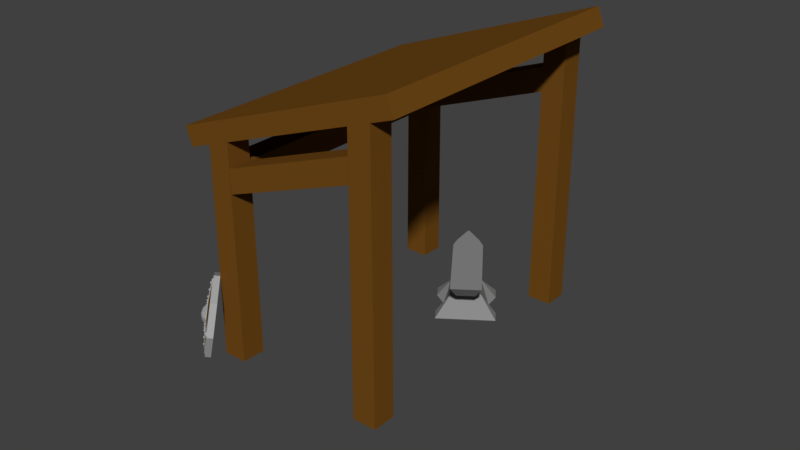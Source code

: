 # Source: Barracks.blend  (saved by Blender 2.79.0; exported with 4.5.12 LTS)
import bpy
from mathutils import Matrix  # noqa: F401  (used for matrix-valued properties, if any)

bpy.ops.wm.read_factory_settings(use_empty=True)
scene = bpy.context.scene
scene.name = 'Scene'

# ---- collections
col_collection_1 = bpy.data.collections.new('Collection 1'); scene.collection.children.link(col_collection_1)

# ---- materials (node trees are filled in below, after node groups)
mat_material_006 = bpy.data.materials.new('Material.006')
mat_material_006.alpha_threshold = 0.0
mat_material_006.use_transparent_shadow = False
mat_material_006.diffuse_color = (0.2598, 0.2598, 0.2598, 1.0)
mat_material_006.roughness = 0.5
mat_material_006.specular_intensity = 0.0
mat_material_001 = bpy.data.materials.new('Material.001')
mat_material_001.alpha_threshold = 0.0
mat_material_001.use_transparent_shadow = False
mat_material_001.diffuse_color = (0.3844, 0.3844, 0.3844, 1.0)
mat_material_001.roughness = 0.5
mat_material_001.specular_intensity = 0.0
mat_material_002 = bpy.data.materials.new('Material.002')
mat_material_002.alpha_threshold = 0.0
mat_material_002.use_transparent_shadow = False
mat_material_002.diffuse_color = (0.1746, 0.07421, 0.0, 1.0)
mat_material_002.roughness = 0.5
mat_material_002.specular_intensity = 0.0
mat_material_003 = bpy.data.materials.new('Material.003')
mat_material_003.alpha_threshold = 0.0
mat_material_003.use_transparent_shadow = False
mat_material_003.diffuse_color = (0.08714, 0.03859, 0.0, 1.0)
mat_material_003.roughness = 0.5
mat_material_003.specular_intensity = 0.0
mat_material_004 = bpy.data.materials.new('Material.004')
mat_material_004.alpha_threshold = 0.0
mat_material_004.use_transparent_shadow = False
mat_material_004.diffuse_color = (0.1679, 0.0687, 0.009734, 1.0)
mat_material_004.roughness = 0.5
mat_material_004.specular_intensity = 0.0
mat_material_005 = bpy.data.materials.new('Material.005')
mat_material_005.alpha_threshold = 0.0
mat_material_005.use_transparent_shadow = False
mat_material_005.diffuse_color = (0.8, 0.4237, 0.1627, 1.0)
mat_material_005.roughness = 0.5
mat_material_005.specular_intensity = 0.0

# ---- material node trees

# ---- world
world_world = bpy.data.worlds.new('World'); scene.world = world_world
world_world.color = (0.05088, 0.05088, 0.05088)
world_world.use_sun_shadow = False
world_world.sun_shadow_jitter_overblur = 0.0
world_world.cycles.sampling_method = 'MANUAL'

# ---- meshes
me_cube = bpy.data.meshes.new('Cube')
me_cube.from_pydata([(-1.0, -1.0, -1.0), (-0.4879, -0.4879, -0.3169), (-1.0, 1.0, -1.0), (-0.4879, 0.4879, -0.3169), (1.0, -1.0, -1.0), (0.4879, -0.4879, -0.3169), (1.0, 1.0, -1.0), (0.4879, 0.4879, -0.3169), (-0.7609, 0.0, -1.0), (-1.0, -0.5, -1.0), (-1.0, 0.5, -1.0), (0.7609, 0.0, -1.0), (1.0, 0.5, -1.0), (1.0, -0.5, -1.0), (-0.3118, -0.9198, 0.06245), (-0.3118, 0.9198, 0.06245), (0.3118, 0.9198, 0.06245), (0.3118, -0.9198, 0.06245), (-0.5058, -1.333, 0.5413), (-0.5058, 1.333, 0.5413), (0.5058, 1.333, 0.5413), (0.5058, -1.333, 0.5413), (0.4088, 1.126, 0.3019), (-0.4088, 1.126, 0.3019), (-0.3862, 1.694, 0.5413), (0.3862, 1.694, 0.5413), (0.2892, 1.488, 0.3019), (-0.2892, 1.488, 0.3019), (-0.03978, 2.389, 0.5413), (0.02469, 2.389, 0.5413), (0.3118, -1.272, 0.06245), (-0.3118, -1.272, 0.06245), (0.5058, -1.686, 0.5413), (-0.5058, -1.686, 0.5413)], [], [(0, 1, 9), (2, 3, 7, 6), (9, 1, 8), (4, 5, 1, 0), (2, 6, 12, 11, 13, 4, 0, 9, 8, 10), (15, 3, 14), (1, 3, 8), (8, 3, 10), (3, 2, 10), (6, 7, 12), (12, 7, 11), (7, 5, 11), (11, 5, 13), (5, 4, 13), (17, 16, 22, 20, 21), (1, 5, 17, 14), (7, 3, 15, 16), (5, 7, 16, 17), (20, 19, 18, 21), (15, 14, 18, 19, 23), (17, 21, 32, 30), (19, 20, 25, 24), (16, 15, 23, 22), (26, 27, 28, 29), (22, 23, 27, 26), (20, 22, 26, 25), (23, 19, 24, 27), (25, 26, 29), (27, 24, 28), (25, 29, 24), (31, 30, 32, 33), (21, 18, 33, 32), (14, 17, 30, 31), (18, 14, 31, 33), (3, 1, 14), (28, 24, 29)])
me_cube.materials.append(mat_material_006)
me_cube.use_remesh_preserve_volume = False
me_cube.use_remesh_preserve_attributes = False
me_cube.use_mirror_vertex_groups = False
me_cube.update()
me_cube_004 = bpy.data.meshes.new('Cube.004')
me_cube_004.from_pydata([(-0.1145, -0.342, -0.342), (-0.1145, -0.342, 0.342), (-0.1145, 0.342, -0.342), (-0.1145, 0.342, 0.342), (-0.1145, 0.0, -0.492), (-0.1145, -0.492, 0.0), (-0.1145, 0.0, 0.492), (-0.1145, 0.492, 0.0), (-0.04733, 0.342, -0.342), (-0.04733, 0.342, 0.342), (-0.04733, -0.342, -0.342), (-0.04733, -0.342, 0.342), (-0.04733, 0.0, 0.492), (-0.04733, 0.0, -0.492), (-0.04733, -0.492, 0.0), (-0.04733, 0.492, 0.0), (-0.09728, -1.344e-10, -0.4721), (-0.1145, -1.344e-10, -0.4721), (-0.1145, -0.3282, -0.3282), (-0.1145, -0.4721, -1.344e-10), (-0.1145, -0.3282, 0.3282), (-0.1145, -1.344e-10, 0.4721), (-0.1145, 0.3282, 0.3282), (-0.1145, 0.4721, -1.344e-10), (-0.1145, 0.3282, -0.3282), (-0.09728, -0.3282, -0.3282), (-0.09728, -0.4721, -1.344e-10), (-0.09728, -0.3282, 0.3282), (-0.09728, -1.344e-10, 0.4721), (-0.09728, 0.3282, 0.3282), (-0.09728, 0.4721, -1.344e-10), (-0.09728, 0.3282, -0.3282), (-0.1252, -4.252e-10, -0.451), (-0.1252, -0.3135, -0.3135), (-0.1252, -0.451, -1.291e-10), (-0.1252, -0.3135, 0.3135), (-0.1252, -4.252e-10, 0.451), (-0.1252, 0.3135, 0.3135), (-0.1252, 0.451, -1.291e-10), (-0.1252, 0.3135, -0.3135), (-0.1443, -9.697e-10, -0.1891), (-0.1443, -0.1315, -0.1315), (-0.1443, -0.1891, -5.82e-11), (-0.1443, -0.1315, 0.1315), (-0.1443, -9.697e-10, 0.1891), (-0.1443, 0.1315, 0.1315), (-0.1443, 0.1891, -5.82e-11), (-0.1443, 0.1315, -0.1315), (-0.1951, 1.212e-09, -0.06364), (-0.1443, -1.029e-10, -0.1399), (-0.1443, -0.09724, -0.09724), (-0.1443, -0.1399, -4.745e-11), (-0.1443, -0.09724, 0.09724), (-0.1443, -1.029e-10, 0.1399), (-0.1443, 0.09724, 0.09724), (-0.1443, 0.1399, -4.745e-11), (-0.1443, 0.09724, -0.09724), (-0.1951, -0.04424, -0.04424), (-0.1951, -0.06364, 2.217e-10), (-0.1951, -0.04424, 0.04424), (-0.1951, 1.212e-09, 0.06364), (-0.1951, 0.04424, 0.04424), (-0.1951, 0.06364, 2.217e-10), (-0.1951, 0.04424, -0.04424), (-0.2109, 1.863e-09, 0.0), (-0.2109, 1.863e-09, -6.985e-10), (-0.2109, 1.863e-09, 0.0), (-0.2109, 2.471e-09, 0.0), (-0.2109, 1.863e-09, 0.0), (-0.2109, 1.863e-09, -6.985e-10), (-0.2109, 1.863e-09, 0.0), (-0.2109, 2.471e-09, 0.0), (-0.1528, -9.697e-10, -0.1891), (-0.1528, -0.1315, -0.1315), (-0.1528, -0.1891, -5.82e-11), (-0.1528, -0.1315, 0.1315), (-0.1528, -9.697e-10, 0.1891), (-0.1528, 0.1315, 0.1315), (-0.1528, 0.1891, -5.82e-11), (-0.1528, 0.1315, -0.1315), (-0.1528, 0.1399, -4.745e-11), (-0.1528, 0.09724, -0.09724), (-0.1528, -0.09724, -0.09724), (-0.1528, -0.1399, -4.745e-11), (-0.1528, -1.029e-10, -0.1399), (-0.1528, -0.09724, 0.09724), (-0.1528, -1.029e-10, 0.1399), (-0.1528, 0.09724, 0.09724), (-0.1443, -0.1603, -0.06573), (-0.1528, -0.1603, -0.06573), (-0.1443, -0.1747, -0.03287), (-0.1528, -0.1747, -0.03287), (-0.1443, -0.1603, 0.06573), (-0.1528, -0.1603, 0.06573), (-0.1443, -0.1747, 0.03287), (-0.1528, -0.1747, 0.03287), (-0.1252, -0.4366, -0.03287), (-0.1252, -0.451, -5.82e-11), (-0.1337, -0.4366, -0.03287), (-0.1337, -0.451, -5.82e-11), (-0.1252, -0.4366, 0.03287), (-0.1337, -0.4366, 0.03287), (-0.1443, 0.06573, 0.1603), (-0.1443, -0.06573, 0.1603), (-0.1528, 0.06573, 0.1603), (-0.1528, -0.06573, 0.1603), (-0.1443, -0.03287, 0.1747), (-0.1528, -0.03287, 0.1747), (-0.1443, 0.03287, 0.1747), (-0.1528, 0.03287, 0.1747), (-0.1252, -0.03287, 0.4365), (-0.1252, -9.697e-10, 0.451), (-0.1337, -0.03287, 0.4365), (-0.1337, -9.697e-10, 0.451), (-0.1252, 0.03287, 0.4365), (-0.1337, 0.03287, 0.4365), (-0.1443, 0.1603, -0.06573), (-0.1528, 0.1603, -0.06573), (-0.1443, 0.1603, 0.06573), (-0.1528, 0.1603, 0.06573), (-0.1443, 0.1747, 0.03287), (-0.1528, 0.1747, 0.03287), (-0.1443, 0.1747, -0.03287), (-0.1528, 0.1747, -0.03287), (-0.1252, 0.4366, 0.03287), (-0.1252, 0.451, -5.82e-11), (-0.1337, 0.451, -5.82e-11), (-0.1337, 0.4366, 0.03287), (-0.1252, 0.4366, -0.03287), (-0.1337, 0.4366, -0.03287), (-0.1443, -0.06573, -0.1603), (-0.1528, -0.06573, -0.1603), (-0.1443, 0.06573, -0.1603), (-0.1528, 0.06573, -0.1603), (-0.1443, 0.03287, -0.1747), (-0.1528, 0.03287, -0.1747), (-0.1443, -0.03287, -0.1747), (-0.1528, -0.03287, -0.1747), (-0.1253, 0.03287, -0.4365), (-0.1253, -9.697e-10, -0.4509), (-0.1337, -9.697e-10, -0.4509), (-0.1337, 0.03287, -0.4365), (-0.1253, -0.03287, -0.4365), (-0.1337, -0.03287, -0.4365), (-0.1591, 0.06171, 0.132), (-0.1591, 0.0648, 0.1395), (-0.1591, 0.06817, 0.1395), (-0.1504, 0.06817, 0.1395), (-0.1591, 0.06409, 0.1297), (-0.1504, 0.06409, 0.1297), (-0.1591, 0.05424, 0.1256), (-0.1504, 0.05424, 0.1256), (-0.1591, 0.04438, 0.1297), (-0.1504, 0.04438, 0.1297), (-0.1591, 0.0403, 0.1395), (-0.1504, 0.0403, 0.1395), (-0.1591, 0.04438, 0.1494), (-0.1504, 0.04438, 0.1494), (-0.1591, 0.05424, 0.1534), (-0.1504, 0.05424, 0.1534), (-0.1591, 0.06409, 0.1494), (-0.1504, 0.06409, 0.1494), (-0.1591, 0.05424, 0.129), (-0.1591, 0.04677, 0.132), (-0.1591, 0.04368, 0.1395), (-0.1591, 0.04677, 0.147), (-0.1591, 0.05424, 0.1501), (-0.1591, 0.06171, 0.147), (-0.1635, 0.05757, 0.1428), (-0.1635, 0.05895, 0.1395), (-0.1635, 0.05424, 0.1442), (-0.1635, 0.0509, 0.1428), (-0.1635, 0.04952, 0.1395), (-0.1635, 0.0509, 0.1362), (-0.1635, 0.05424, 0.1348), (-0.1635, 0.05757, 0.1362), (-0.1652, 0.05424, 0.1395), (-0.1652, 0.05424, 0.1395), (-0.1652, 0.05424, 0.1395), (-0.1652, 0.05424, 0.1395), (-0.1652, 0.05424, 0.1395), (-0.1652, 0.05424, 0.1395), (-0.1652, 0.05424, 0.1395), (-0.1652, 0.05424, 0.1395), (-0.1591, -0.04677, 0.132), (-0.1591, -0.04368, 0.1395), (-0.1591, -0.0403, 0.1395), (-0.1504, -0.0403, 0.1395), (-0.1591, -0.04438, 0.1297), (-0.1504, -0.04438, 0.1297), (-0.1591, -0.05424, 0.1256), (-0.1504, -0.05424, 0.1256), (-0.1591, -0.06409, 0.1297), (-0.1504, -0.06409, 0.1297), (-0.1591, -0.06817, 0.1395), (-0.1504, -0.06817, 0.1395), (-0.1591, -0.06409, 0.1494), (-0.1504, -0.06409, 0.1494), (-0.1591, -0.05424, 0.1534), (-0.1504, -0.05424, 0.1534), (-0.1591, -0.04438, 0.1494), (-0.1504, -0.04438, 0.1494), (-0.1591, -0.05424, 0.129), (-0.1591, -0.06171, 0.132), (-0.1591, -0.0648, 0.1395), (-0.1591, -0.06171, 0.147), (-0.1591, -0.05424, 0.1501), (-0.1591, -0.04677, 0.147), (-0.1635, -0.0509, 0.1428), (-0.1635, -0.04952, 0.1395), (-0.1635, -0.05424, 0.1442), (-0.1635, -0.05757, 0.1428), (-0.1635, -0.05895, 0.1395), (-0.1635, -0.05757, 0.1362), (-0.1635, -0.05424, 0.1348), (-0.1635, -0.0509, 0.1362), (-0.1652, -0.05424, 0.1395), (-0.1652, -0.05424, 0.1395), (-0.1652, -0.05424, 0.1395), (-0.1652, -0.05424, 0.1395), (-0.1652, -0.05424, 0.1395), (-0.1652, -0.05424, 0.1395), (-0.1652, -0.05424, 0.1395), (-0.1652, -0.05424, 0.1395), (-0.1591, -0.1348, 0.04536), (-0.1591, -0.1317, 0.05283), (-0.1591, -0.1284, 0.05283), (-0.1504, -0.1284, 0.05283), (-0.1591, -0.1325, 0.04297), (-0.1504, -0.1325, 0.04297), (-0.1591, -0.1423, 0.03889), (-0.1504, -0.1423, 0.03889), (-0.1591, -0.1522, 0.04297), (-0.1504, -0.1522, 0.04297), (-0.1591, -0.1562, 0.05283), (-0.1504, -0.1562, 0.05283), (-0.1591, -0.1522, 0.06268), (-0.1504, -0.1522, 0.06268), (-0.1591, -0.1423, 0.06676), (-0.1504, -0.1423, 0.06676), (-0.1591, -0.1325, 0.06268), (-0.1504, -0.1325, 0.06268), (-0.1591, -0.1423, 0.04227), (-0.1591, -0.1498, 0.04536), (-0.1591, -0.1529, 0.05283), (-0.1591, -0.1498, 0.0603), (-0.1591, -0.1423, 0.06339), (-0.1591, -0.1348, 0.0603), (-0.1635, -0.139, 0.05616), (-0.1635, -0.1376, 0.05283), (-0.1635, -0.1423, 0.05754), (-0.1635, -0.1456, 0.05616), (-0.1635, -0.147, 0.05283), (-0.1635, -0.1456, 0.04949), (-0.1635, -0.1423, 0.04811), (-0.1635, -0.139, 0.04949), (-0.1652, -0.1423, 0.05283), (-0.1652, -0.1423, 0.05283), (-0.1652, -0.1423, 0.05283), (-0.1652, -0.1423, 0.05283), (-0.1652, -0.1423, 0.05283), (-0.1652, -0.1423, 0.05283), (-0.1652, -0.1423, 0.05283), (-0.1652, -0.1423, 0.05283), (-0.1591, 0.1498, 0.04536), (-0.1591, 0.1529, 0.05283), (-0.1591, 0.1562, 0.05283), (-0.1504, 0.1562, 0.05283), (-0.1591, 0.1522, 0.04297), (-0.1504, 0.1522, 0.04297), (-0.1591, 0.1423, 0.03889), (-0.1504, 0.1423, 0.03889), (-0.1591, 0.1325, 0.04297), (-0.1504, 0.1325, 0.04297), (-0.1591, 0.1284, 0.05283), (-0.1504, 0.1284, 0.05283), (-0.1591, 0.1325, 0.06268), (-0.1504, 0.1325, 0.06268), (-0.1591, 0.1423, 0.06676), (-0.1504, 0.1423, 0.06676), (-0.1591, 0.1522, 0.06268), (-0.1504, 0.1522, 0.06268), (-0.1591, 0.1423, 0.04227), (-0.1591, 0.1348, 0.04536), (-0.1591, 0.1317, 0.05283), (-0.1591, 0.1348, 0.0603), (-0.1591, 0.1423, 0.06339), (-0.1591, 0.1498, 0.0603), (-0.1635, 0.1456, 0.05616), (-0.1635, 0.147, 0.05283), (-0.1635, 0.1423, 0.05754), (-0.1635, 0.139, 0.05616), (-0.1635, 0.1376, 0.05283), (-0.1635, 0.139, 0.04949), (-0.1635, 0.1423, 0.04811), (-0.1635, 0.1456, 0.04949), (-0.1652, 0.1423, 0.05283), (-0.1652, 0.1423, 0.05283), (-0.1652, 0.1423, 0.05283), (-0.1652, 0.1423, 0.05283), (-0.1652, 0.1423, 0.05283), (-0.1652, 0.1423, 0.05283), (-0.1652, 0.1423, 0.05283), (-0.1652, 0.1423, 0.05283), (-0.1591, 0.1498, -0.0603), (-0.1591, 0.1529, -0.05283), (-0.1591, 0.1562, -0.05283), (-0.1504, 0.1562, -0.05283), (-0.1591, 0.1522, -0.06268), (-0.1504, 0.1522, -0.06268), (-0.1591, 0.1423, -0.06676), (-0.1504, 0.1423, -0.06676), (-0.1591, 0.1325, -0.06268), (-0.1504, 0.1325, -0.06268), (-0.1591, 0.1284, -0.05283), (-0.1504, 0.1284, -0.05283), (-0.1591, 0.1325, -0.04297), (-0.1504, 0.1325, -0.04297), (-0.1591, 0.1423, -0.03889), (-0.1504, 0.1423, -0.03889), (-0.1591, 0.1522, -0.04297), (-0.1504, 0.1522, -0.04297), (-0.1591, 0.1423, -0.06339), (-0.1591, 0.1348, -0.0603), (-0.1591, 0.1317, -0.05283), (-0.1591, 0.1348, -0.04536), (-0.1591, 0.1423, -0.04227), (-0.1591, 0.1498, -0.04536), (-0.1635, 0.1456, -0.04949), (-0.1635, 0.147, -0.05283), (-0.1635, 0.1423, -0.04811), (-0.1635, 0.139, -0.04949), (-0.1635, 0.1376, -0.05283), (-0.1635, 0.139, -0.05616), (-0.1635, 0.1423, -0.05754), (-0.1635, 0.1456, -0.05616), (-0.1652, 0.1423, -0.05283), (-0.1652, 0.1423, -0.05283), (-0.1652, 0.1423, -0.05283), (-0.1652, 0.1423, -0.05283), (-0.1652, 0.1423, -0.05283), (-0.1652, 0.1423, -0.05283), (-0.1652, 0.1423, -0.05283), (-0.1652, 0.1423, -0.05283), (-0.1591, -0.1348, -0.0603), (-0.1591, -0.1317, -0.05283), (-0.1591, -0.1284, -0.05283), (-0.1504, -0.1284, -0.05283), (-0.1591, -0.1325, -0.06268), (-0.1504, -0.1325, -0.06268), (-0.1591, -0.1423, -0.06676), (-0.1504, -0.1423, -0.06676), (-0.1591, -0.1522, -0.06268), (-0.1504, -0.1522, -0.06268), (-0.1591, -0.1562, -0.05283), (-0.1504, -0.1562, -0.05283), (-0.1591, -0.1522, -0.04297), (-0.1504, -0.1522, -0.04297), (-0.1591, -0.1423, -0.03889), (-0.1504, -0.1423, -0.03889), (-0.1591, -0.1325, -0.04297), (-0.1504, -0.1325, -0.04297), (-0.1591, -0.1423, -0.06339), (-0.1591, -0.1498, -0.0603), (-0.1591, -0.1529, -0.05283), (-0.1591, -0.1498, -0.04536), (-0.1591, -0.1423, -0.04227), (-0.1591, -0.1348, -0.04536), (-0.1635, -0.139, -0.04949), (-0.1635, -0.1376, -0.05283), (-0.1635, -0.1423, -0.04811), (-0.1635, -0.1456, -0.04949), (-0.1635, -0.147, -0.05283), (-0.1635, -0.1456, -0.05616), (-0.1635, -0.1423, -0.05754), (-0.1635, -0.139, -0.05616), (-0.1652, -0.1423, -0.05283), (-0.1652, -0.1423, -0.05283), (-0.1652, -0.1423, -0.05283), (-0.1652, -0.1423, -0.05283), (-0.1652, -0.1423, -0.05283), (-0.1652, -0.1423, -0.05283), (-0.1652, -0.1423, -0.05283), (-0.1652, -0.1423, -0.05283), (-0.1591, -0.04677, -0.147), (-0.1591, -0.04368, -0.1395), (-0.1591, -0.0403, -0.1395), (-0.1504, -0.0403, -0.1395), (-0.1591, -0.04438, -0.1494), (-0.1504, -0.04438, -0.1494), (-0.1591, -0.05424, -0.1534), (-0.1504, -0.05424, -0.1534), (-0.1591, -0.06409, -0.1494), (-0.1504, -0.06409, -0.1494), (-0.1591, -0.06817, -0.1395), (-0.1504, -0.06817, -0.1395), (-0.1591, -0.06409, -0.1297), (-0.1504, -0.06409, -0.1297), (-0.1591, -0.05424, -0.1256), (-0.1504, -0.05424, -0.1256), (-0.1591, -0.04438, -0.1297), (-0.1504, -0.04438, -0.1297), (-0.1591, -0.05424, -0.1501), (-0.1591, -0.06171, -0.147), (-0.1591, -0.0648, -0.1395), (-0.1591, -0.06171, -0.132), (-0.1591, -0.05424, -0.129), (-0.1591, -0.04677, -0.132), (-0.1635, -0.0509, -0.1362), (-0.1635, -0.04952, -0.1395), (-0.1635, -0.05424, -0.1348), (-0.1635, -0.05757, -0.1362), (-0.1635, -0.05895, -0.1395), (-0.1635, -0.05757, -0.1428), (-0.1635, -0.05424, -0.1442), (-0.1635, -0.0509, -0.1428), (-0.1652, -0.05424, -0.1395), (-0.1652, -0.05424, -0.1395), (-0.1652, -0.05424, -0.1395), (-0.1652, -0.05424, -0.1395), (-0.1652, -0.05424, -0.1395), (-0.1652, -0.05424, -0.1395), (-0.1652, -0.05424, -0.1395), (-0.1652, -0.05424, -0.1395), (-0.1591, 0.06171, -0.147), (-0.1591, 0.0648, -0.1395), (-0.1591, 0.06817, -0.1395), (-0.1504, 0.06817, -0.1395), (-0.1591, 0.06409, -0.1494), (-0.1504, 0.06409, -0.1494), (-0.1591, 0.05424, -0.1534), (-0.1504, 0.05424, -0.1534), (-0.1591, 0.04438, -0.1494), (-0.1504, 0.04438, -0.1494), (-0.1591, 0.0403, -0.1395), (-0.1504, 0.0403, -0.1395), (-0.1591, 0.04438, -0.1297), (-0.1504, 0.04438, -0.1297), (-0.1591, 0.05424, -0.1256), (-0.1504, 0.05424, -0.1256), (-0.1591, 0.06409, -0.1297), (-0.1504, 0.06409, -0.1297), (-0.1591, 0.05424, -0.1501), (-0.1591, 0.04677, -0.147), (-0.1591, 0.04368, -0.1395), (-0.1591, 0.04677, -0.132), (-0.1591, 0.05424, -0.129), (-0.1591, 0.06171, -0.132), (-0.1635, 0.05757, -0.1362), (-0.1635, 0.05895, -0.1395), (-0.1635, 0.05424, -0.1348), (-0.1635, 0.0509, -0.1362), (-0.1635, 0.04952, -0.1395), (-0.1635, 0.0509, -0.1428), (-0.1635, 0.05424, -0.1442), (-0.1635, 0.05757, -0.1428), (-0.1652, 0.05424, -0.1395), (-0.1652, 0.05424, -0.1395), (-0.1652, 0.05424, -0.1395), (-0.1652, 0.05424, -0.1395), (-0.1652, 0.05424, -0.1395), (-0.1652, 0.05424, -0.1395), (-0.1652, 0.05424, -0.1395), (-0.1652, 0.05424, -0.1395), (-0.1576, 0.007469, 0.2125), (-0.1576, 0.01056, 0.22), (-0.1576, 0.01394, 0.22), (-0.1489, 0.01394, 0.22), (-0.1576, 0.009854, 0.2101), (-0.1489, 0.009854, 0.2101), (-0.1576, 3.725e-09, 0.2061), (-0.1489, 3.725e-09, 0.2061), (-0.1576, -0.009854, 0.2101), (-0.1489, -0.009854, 0.2101), (-0.1576, -0.01394, 0.22), (-0.1489, -0.01394, 0.22), (-0.1576, -0.009854, 0.2299), (-0.1489, -0.009854, 0.2299), (-0.1576, 3.725e-09, 0.2339), (-0.1489, 3.725e-09, 0.2339), (-0.1576, 0.009854, 0.2299), (-0.1489, 0.009854, 0.2299), (-0.1576, 3.725e-09, 0.2094), (-0.1576, -0.007469, 0.2125), (-0.1576, -0.01056, 0.22), (-0.1576, -0.007469, 0.2275), (-0.1576, 3.725e-09, 0.2306), (-0.1576, 0.007469, 0.2275), (-0.162, 0.003333, 0.2233), (-0.162, 0.004714, 0.22), (-0.162, 3.725e-09, 0.2247), (-0.162, -0.003333, 0.2233), (-0.162, -0.004714, 0.22), (-0.162, -0.003333, 0.2167), (-0.162, 3.725e-09, 0.2153), (-0.162, 0.003333, 0.2167), (-0.1637, 3.725e-09, 0.22), (-0.1637, 3.725e-09, 0.22), (-0.1637, 3.725e-09, 0.22), (-0.1637, 3.725e-09, 0.22), (-0.1637, 3.725e-09, 0.22), (-0.1637, 3.725e-09, 0.22), (-0.1637, 3.725e-09, 0.22), (-0.1637, 3.725e-09, 0.22), (-0.1576, 0.007469, -0.2275), (-0.1576, 0.01056, -0.22), (-0.1576, 0.01394, -0.22), (-0.1489, 0.01394, -0.22), (-0.1576, 0.009854, -0.2299), (-0.1489, 0.009854, -0.2299), (-0.1576, 3.725e-09, -0.2339), (-0.1489, 3.725e-09, -0.2339), (-0.1576, -0.009854, -0.2299), (-0.1489, -0.009854, -0.2299), (-0.1576, -0.01394, -0.22), (-0.1489, -0.01394, -0.22), (-0.1576, -0.009854, -0.2101), (-0.1489, -0.009854, -0.2101), (-0.1576, 3.725e-09, -0.2061), (-0.1489, 3.725e-09, -0.2061), (-0.1576, 0.009854, -0.2101), (-0.1489, 0.009854, -0.2101), (-0.1576, 3.725e-09, -0.2306), (-0.1576, -0.007469, -0.2275), (-0.1576, -0.01056, -0.22), (-0.1576, -0.007469, -0.2125), (-0.1576, 3.725e-09, -0.2094), (-0.1576, 0.007469, -0.2125), (-0.162, 0.003333, -0.2167), (-0.162, 0.004714, -0.22), (-0.162, 3.725e-09, -0.2153), (-0.162, -0.003333, -0.2167), (-0.162, -0.004714, -0.22), (-0.162, -0.003333, -0.2233), (-0.162, 3.725e-09, -0.2247), (-0.162, 0.003333, -0.2233), (-0.1637, 3.725e-09, -0.22), (-0.1637, 3.725e-09, -0.22), (-0.1637, 3.725e-09, -0.22), (-0.1637, 3.725e-09, -0.22), (-0.1637, 3.725e-09, -0.22), (-0.1637, 3.725e-09, -0.22), (-0.1637, 3.725e-09, -0.22), (-0.1637, 3.725e-09, -0.22), (-0.1576, 0.2275, -0.007469), (-0.1576, 0.2306, 2.98e-08), (-0.1576, 0.2339, 2.98e-08), (-0.1489, 0.2339, 2.98e-08), (-0.1576, 0.2299, -0.009853), (-0.1489, 0.2299, -0.009854), (-0.1576, 0.22, -0.01393), (-0.1489, 0.22, -0.01393), (-0.1576, 0.2101, -0.009853), (-0.1489, 0.2101, -0.009854), (-0.1576, 0.2061, 2.98e-08), (-0.1489, 0.2061, 2.98e-08), (-0.1576, 0.2101, 0.009854), (-0.1489, 0.2101, 0.009854), (-0.1576, 0.22, 0.01394), (-0.1489, 0.22, 0.01394), (-0.1576, 0.2299, 0.009854), (-0.1489, 0.2299, 0.009854), (-0.1576, 0.22, -0.01056), (-0.1576, 0.2125, -0.007469), (-0.1576, 0.2094, 2.98e-08), (-0.1576, 0.2125, 0.007469), (-0.1576, 0.22, 0.01056), (-0.1576, 0.2275, 0.007469), (-0.162, 0.2233, 0.003333), (-0.162, 0.2247, 2.98e-08), (-0.162, 0.22, 0.004714), (-0.162, 0.2167, 0.003333), (-0.162, 0.2153, 2.98e-08), (-0.162, 0.2167, -0.003333), (-0.162, 0.22, -0.004714), (-0.162, 0.2233, -0.003333), (-0.1637, 0.22, 4.47e-08), (-0.1637, 0.22, 4.47e-08), (-0.1637, 0.22, 4.47e-08), (-0.1637, 0.22, 4.47e-08), (-0.1637, 0.22, 4.47e-08), (-0.1637, 0.22, 4.47e-08), (-0.1637, 0.22, 4.47e-08), (-0.1637, 0.22, 4.47e-08), (-0.1573, -0.2125, -0.005812), (-0.1573, -0.2094, 0.001657), (-0.1573, -0.2061, 0.001657), (-0.1486, -0.2061, 0.001657), (-0.1573, -0.2101, -0.008197), (-0.1486, -0.2101, -0.008197), (-0.1573, -0.22, -0.01228), (-0.1486, -0.22, -0.01228), (-0.1573, -0.2299, -0.008197), (-0.1486, -0.2299, -0.008197), (-0.1573, -0.2339, 0.001657), (-0.1486, -0.2339, 0.001657), (-0.1573, -0.2299, 0.01151), (-0.1486, -0.2299, 0.01151), (-0.1573, -0.22, 0.01559), (-0.1486, -0.22, 0.01559), (-0.1573, -0.2101, 0.01151), (-0.1486, -0.2101, 0.01151), (-0.1573, -0.22, -0.008905), (-0.1573, -0.2275, -0.005812), (-0.1573, -0.2306, 0.001657), (-0.1573, -0.2275, 0.009126), (-0.1573, -0.22, 0.01222), (-0.1573, -0.2125, 0.009126), (-0.1617, -0.2167, 0.00499), (-0.1617, -0.2153, 0.001657), (-0.1617, -0.22, 0.006371), (-0.1617, -0.2233, 0.00499), (-0.1617, -0.2247, 0.001657), (-0.1617, -0.2233, -0.001676), (-0.1617, -0.22, -0.003057), (-0.1617, -0.2167, -0.001676), (-0.1634, -0.22, 0.001657), (-0.1634, -0.22, 0.001657), (-0.1634, -0.22, 0.001657), (-0.1634, -0.22, 0.001657), (-0.1634, -0.22, 0.001657), (-0.1634, -0.22, 0.001657), (-0.1634, -0.22, 0.001657), (-0.1634, -0.22, 0.001657), (-0.1515, 0.3175, -0.007469), (-0.1515, 0.3206, -1.118e-08), (-0.1515, 0.3239, -1.118e-08), (-0.1428, 0.3239, -1.118e-08), (-0.1515, 0.3199, -0.009854), (-0.1428, 0.3199, -0.009854), (-0.1515, 0.31, -0.01394), (-0.1428, 0.31, -0.01394), (-0.1515, 0.3001, -0.009854), (-0.1428, 0.3001, -0.009854), (-0.1515, 0.2961, -1.118e-08), (-0.1428, 0.2961, -1.118e-08), (-0.1515, 0.3001, 0.009854), (-0.1428, 0.3001, 0.009854), (-0.1515, 0.31, 0.01394), (-0.1428, 0.31, 0.01394), (-0.1515, 0.3199, 0.009854), (-0.1428, 0.3199, 0.009854), (-0.1515, 0.31, -0.01056), (-0.1515, 0.3025, -0.007469), (-0.1515, 0.2994, -1.118e-08), (-0.1515, 0.3025, 0.007469), (-0.1515, 0.31, 0.01056), (-0.1515, 0.3175, 0.007469), (-0.1559, 0.3133, 0.003333), (-0.1559, 0.3147, -1.118e-08), (-0.1559, 0.31, 0.004714), (-0.1559, 0.3067, 0.003333), (-0.1559, 0.3053, -1.118e-08), (-0.1559, 0.3067, -0.003333), (-0.1559, 0.31, -0.004714), (-0.1559, 0.3133, -0.003333), (-0.1576, 0.31, 3.725e-09), (-0.1576, 0.31, 3.725e-09), (-0.1576, 0.31, 3.725e-09), (-0.1576, 0.31, 3.725e-09), (-0.1576, 0.31, 3.725e-09), (-0.1576, 0.31, 3.725e-09), (-0.1576, 0.31, 3.725e-09), (-0.1576, 0.31, 3.725e-09), (-0.1515, -0.3025, -0.007469), (-0.1515, -0.2994, -1.146e-08), (-0.1515, -0.2961, -1.146e-08), (-0.1428, -0.2961, -1.146e-08), (-0.1515, -0.3001, -0.009854), (-0.1428, -0.3001, -0.009854), (-0.1515, -0.31, -0.01394), (-0.1428, -0.31, -0.01394), (-0.1515, -0.3199, -0.009854), (-0.1428, -0.3199, -0.009854), (-0.1515, -0.3239, -1.146e-08), (-0.1428, -0.3239, -1.146e-08), (-0.1515, -0.3199, 0.009854), (-0.1428, -0.3199, 0.009854), (-0.1515, -0.31, 0.01394), (-0.1428, -0.31, 0.01394), (-0.1515, -0.3001, 0.009854), (-0.1428, -0.3001, 0.009854), (-0.1515, -0.31, -0.01056), (-0.1515, -0.3175, -0.007469), (-0.1515, -0.3206, -1.146e-08), (-0.1515, -0.3175, 0.007469), (-0.1515, -0.31, 0.01056), (-0.1515, -0.3025, 0.007469), (-0.1559, -0.3067, 0.003333), (-0.1559, -0.3053, -1.146e-08), (-0.1559, -0.31, 0.004714), (-0.1559, -0.3133, 0.003333), (-0.1559, -0.3147, -1.146e-08), (-0.1559, -0.3133, -0.003333), (-0.1559, -0.31, -0.004714), (-0.1559, -0.3067, -0.003333), (-0.1576, -0.31, 3.446e-09), (-0.1576, -0.31, 3.446e-09), (-0.1576, -0.31, 3.446e-09), (-0.1576, -0.31, 3.446e-09), (-0.1576, -0.31, 3.446e-09), (-0.1576, -0.31, 3.446e-09), (-0.1576, -0.31, 3.446e-09), (-0.1576, -0.31, 3.446e-09), (-0.1515, 0.007469, 0.3025), (-0.1515, 0.01056, 0.31), (-0.1515, 0.01394, 0.31), (-0.1428, 0.01394, 0.31), (-0.1515, 0.009854, 0.3001), (-0.1428, 0.009854, 0.3001), (-0.1515, 8.941e-08, 0.2961), (-0.1428, 8.941e-08, 0.2961), (-0.1515, -0.009853, 0.3001), (-0.1428, -0.009853, 0.3001), (-0.1515, -0.01393, 0.31), (-0.1428, -0.01393, 0.31), (-0.1515, -0.009853, 0.3199), (-0.1428, -0.009853, 0.3199), (-0.1515, 8.941e-08, 0.3239), (-0.1428, 8.941e-08, 0.3239), (-0.1515, 0.009854, 0.3199), (-0.1428, 0.009854, 0.3199), (-0.1515, 8.941e-08, 0.2994), (-0.1515, -0.007468, 0.3025), (-0.1515, -0.01056, 0.31), (-0.1515, -0.007468, 0.3175), (-0.1515, 8.941e-08, 0.3206), (-0.1515, 0.007469, 0.3175), (-0.1559, 0.003333, 0.3133), (-0.1559, 0.004714, 0.31), (-0.1559, 8.941e-08, 0.3147), (-0.1559, -0.003333, 0.3133), (-0.1559, -0.004714, 0.31), (-0.1559, -0.003333, 0.3067), (-0.1559, 8.941e-08, 0.3053), (-0.1559, 0.003333, 0.3067), (-0.1576, 8.941e-08, 0.31), (-0.1576, 8.941e-08, 0.31), (-0.1576, 8.941e-08, 0.31), (-0.1576, 8.941e-08, 0.31), (-0.1576, 8.941e-08, 0.31), (-0.1576, 8.941e-08, 0.31), (-0.1576, 8.941e-08, 0.31), (-0.1576, 8.941e-08, 0.31), (-0.1515, 0.007469, -0.3175), (-0.1515, 0.01056, -0.31), (-0.1515, 0.01394, -0.31), (-0.1428, 0.01394, -0.31), (-0.1515, 0.009854, -0.3199), (-0.1428, 0.009854, -0.3199), (-0.1515, 8.941e-08, -0.3239), (-0.1428, 8.941e-08, -0.3239), (-0.1515, -0.009853, -0.3199), (-0.1428, -0.009853, -0.3199), (-0.1515, -0.01393, -0.31), (-0.1428, -0.01393, -0.31), (-0.1515, -0.009853, -0.3001), (-0.1428, -0.009853, -0.3001), (-0.1515, 8.941e-08, -0.2961), (-0.1428, 8.941e-08, -0.2961), (-0.1515, 0.009854, -0.3001), (-0.1428, 0.009854, -0.3001), (-0.1515, 8.941e-08, -0.3206), (-0.1515, -0.007468, -0.3175), (-0.1515, -0.01056, -0.31), (-0.1515, -0.007468, -0.3025), (-0.1515, 8.941e-08, -0.2994), (-0.1515, 0.007469, -0.3025), (-0.1559, 0.003333, -0.3067), (-0.1559, 0.004714, -0.31), (-0.1559, 8.941e-08, -0.3053), (-0.1559, -0.003333, -0.3067), (-0.1559, -0.004714, -0.31), (-0.1559, -0.003333, -0.3133), (-0.1559, 8.941e-08, -0.3147), (-0.1559, 0.003333, -0.3133), (-0.1576, 8.941e-08, -0.31), (-0.1576, 8.941e-08, -0.31), (-0.1576, 8.941e-08, -0.31), (-0.1576, 8.941e-08, -0.31), (-0.1576, 8.941e-08, -0.31), (-0.1576, 8.941e-08, -0.31), (-0.1576, 8.941e-08, -0.31), (-0.1576, 8.941e-08, -0.31), (-0.1443, 0.007469, -0.4075), (-0.1443, 0.01056, -0.4), (-0.1443, 0.01394, -0.4), (-0.1356, 0.01394, -0.4), (-0.1443, 0.009854, -0.4099), (-0.1356, 0.009854, -0.4099), (-0.1443, 8.941e-08, -0.4139), (-0.1356, 8.941e-08, -0.4139), (-0.1443, -0.009853, -0.4099), (-0.1356, -0.009853, -0.4099), (-0.1443, -0.01393, -0.4), (-0.1356, -0.01393, -0.4), (-0.1443, -0.009853, -0.3901), (-0.1356, -0.009853, -0.3901), (-0.1443, 8.941e-08, -0.3861), (-0.1356, 8.941e-08, -0.3861), (-0.1443, 0.009854, -0.3901), (-0.1356, 0.009854, -0.3901), (-0.1443, 8.941e-08, -0.4106), (-0.1443, -0.007468, -0.4075), (-0.1443, -0.01056, -0.4), (-0.1443, -0.007468, -0.3925), (-0.1443, 8.941e-08, -0.3894), (-0.1443, 0.007469, -0.3925), (-0.1487, 0.003333, -0.3967), (-0.1487, 0.004714, -0.4), (-0.1487, 8.941e-08, -0.3953), (-0.1487, -0.003333, -0.3967), (-0.1487, -0.004714, -0.4), (-0.1487, -0.003333, -0.4033), (-0.1487, 8.941e-08, -0.4047), (-0.1487, 0.003333, -0.4033), (-0.1504, 8.941e-08, -0.4), (-0.1504, 8.941e-08, -0.4), (-0.1504, 8.941e-08, -0.4), (-0.1504, 8.941e-08, -0.4), (-0.1504, 8.941e-08, -0.4), (-0.1504, 8.941e-08, -0.4), (-0.1504, 8.941e-08, -0.4), (-0.1504, 8.941e-08, -0.4), (-0.1443, 0.007469, 0.3925), (-0.1443, 0.01056, 0.4), (-0.1443, 0.01394, 0.4), (-0.1356, 0.01394, 0.4), (-0.1443, 0.009854, 0.3901), (-0.1356, 0.009854, 0.3901), (-0.1443, 8.941e-08, 0.3861), (-0.1356, 8.941e-08, 0.3861), (-0.1443, -0.009853, 0.3901), (-0.1356, -0.009853, 0.3901), (-0.1443, -0.01393, 0.4), (-0.1356, -0.01393, 0.4), (-0.1443, -0.009853, 0.4099), (-0.1356, -0.009853, 0.4099), (-0.1443, 8.941e-08, 0.4139), (-0.1356, 8.941e-08, 0.4139), (-0.1443, 0.009854, 0.4099), (-0.1356, 0.009854, 0.4099), (-0.1443, 8.941e-08, 0.3894), (-0.1443, -0.007468, 0.3925), (-0.1443, -0.01056, 0.4), (-0.1443, -0.007468, 0.4075), (-0.1443, 8.941e-08, 0.4106), (-0.1443, 0.007469, 0.4075), (-0.1487, 0.003333, 0.4033), (-0.1487, 0.004714, 0.4), (-0.1487, 8.941e-08, 0.4047), (-0.1487, -0.003333, 0.4033), (-0.1487, -0.004714, 0.4), (-0.1487, -0.003333, 0.3967), (-0.1487, 8.941e-08, 0.3953), (-0.1487, 0.003333, 0.3967), (-0.1504, 8.941e-08, 0.4), (-0.1504, 8.941e-08, 0.4), (-0.1504, 8.941e-08, 0.4), (-0.1504, 8.941e-08, 0.4), (-0.1504, 8.941e-08, 0.4), (-0.1504, 8.941e-08, 0.4), (-0.1504, 8.941e-08, 0.4), (-0.1504, 8.941e-08, 0.4), (-0.1443, 0.4075, -0.007468), (-0.1443, 0.4106, 8.941e-08), (-0.1443, 0.4139, 8.941e-08), (-0.1356, 0.4139, 8.941e-08), (-0.1443, 0.4099, -0.009853), (-0.1356, 0.4099, -0.009853), (-0.1443, 0.4, -0.01393), (-0.1356, 0.4, -0.01393), (-0.1443, 0.3901, -0.009853), (-0.1356, 0.3901, -0.009853), (-0.1443, 0.3861, 8.941e-08), (-0.1356, 0.3861, 8.941e-08), (-0.1443, 0.3901, 0.009854), (-0.1356, 0.3901, 0.009854), (-0.1443, 0.4, 0.01394), (-0.1356, 0.4, 0.01394), (-0.1443, 0.4099, 0.009854), (-0.1356, 0.4099, 0.009854), (-0.1443, 0.4, -0.01056), (-0.1443, 0.3925, -0.007468), (-0.1443, 0.3894, 8.941e-08), (-0.1443, 0.3925, 0.007469), (-0.1443, 0.4, 0.01056), (-0.1443, 0.4075, 0.007469), (-0.1487, 0.4033, 0.003333), (-0.1487, 0.4047, 8.941e-08), (-0.1487, 0.4, 0.004714), (-0.1487, 0.3967, 0.003333), (-0.1487, 0.3953, 8.941e-08), (-0.1487, 0.3967, -0.003333), (-0.1487, 0.4, -0.004714), (-0.1487, 0.4033, -0.003333), (-0.1504, 0.4, 8.941e-08), (-0.1504, 0.4, 8.941e-08), (-0.1504, 0.4, 8.941e-08), (-0.1504, 0.4, 8.941e-08), (-0.1504, 0.4, 8.941e-08), (-0.1504, 0.4, 8.941e-08), (-0.1504, 0.4, 8.941e-08), (-0.1504, 0.4, 8.941e-08), (-0.1443, -0.3925, -0.007468), (-0.1443, -0.3894, 8.941e-08), (-0.1443, -0.3861, 8.941e-08), (-0.1356, -0.3861, 8.941e-08), (-0.1443, -0.3901, -0.009853), (-0.1356, -0.3901, -0.009853), (-0.1443, -0.4, -0.01393), (-0.1356, -0.4, -0.01393), (-0.1443, -0.4099, -0.009853), (-0.1356, -0.4099, -0.009853), (-0.1443, -0.4139, 8.941e-08), (-0.1356, -0.4139, 8.941e-08), (-0.1443, -0.4099, 0.009854), (-0.1356, -0.4099, 0.009854), (-0.1443, -0.4, 0.01394), (-0.1356, -0.4, 0.01394), (-0.1443, -0.3901, 0.009854), (-0.1356, -0.3901, 0.009854), (-0.1443, -0.4, -0.01056), (-0.1443, -0.4075, -0.007468), (-0.1443, -0.4106, 8.941e-08), (-0.1443, -0.4075, 0.007469), (-0.1443, -0.4, 0.01056), (-0.1443, -0.3925, 0.007469), (-0.1487, -0.3967, 0.003333), (-0.1487, -0.3953, 8.941e-08), (-0.1487, -0.4, 0.004714), (-0.1487, -0.4033, 0.003333), (-0.1487, -0.4047, 8.941e-08), (-0.1487, -0.4033, -0.003333), (-0.1487, -0.4, -0.004714), (-0.1487, -0.3967, -0.003333), (-0.1504, -0.4, 8.941e-08), (-0.1504, -0.4, 8.941e-08), (-0.1504, -0.4, 8.941e-08), (-0.1504, -0.4, 8.941e-08), (-0.1504, -0.4, 8.941e-08), (-0.1504, -0.4, 8.941e-08), (-0.1504, -0.4, 8.941e-08), (-0.1504, -0.4, 8.941e-08), (-0.1363, 0.2999, -8.818e-11), (-0.1252, 0.2999, 0.3194), (-0.1267, 0.2999, -0.2999), (-0.1267, 0.2999, 0.2999), (-0.1252, 0.2999, -0.3194), (-0.137, 0.2899, -8.547e-11), (-0.1277, 0.2899, -0.2899), (-0.1252, 0.2899, 0.3238), (-0.1277, 0.2899, 0.2899), (-0.1252, 0.2899, -0.3238), (-0.1435, 0.2001, -6.116e-11), (-0.1443, 0.1899, -5.84e-11), (-0.1371, 0.2001, 0.2001), (-0.1382, 0.1899, 0.1899), (-0.1252, 0.2001, -0.3632), (-0.1252, 0.1899, -0.3677), (-0.1252, 0.1899, 0.3677), (-0.1252, 0.2001, 0.3632), (-0.1382, 0.1899, -0.1899), (-0.1371, 0.2001, -0.2001), (-0.1443, 0.1002, -0.1452), (-0.1443, 0.09009, -0.1496), (-0.1443, 0.09009, 0.1496), (-0.1443, 0.1002, 0.1452), (-0.1252, 0.1002, -0.407), (-0.1252, 0.09009, -0.4115), (-0.1252, 0.09009, 0.4115), (-0.1252, 0.1002, 0.407), (-0.129, 0.3996, -1.152e-10), (-0.1297, 0.3902, -1.126e-10), (-0.1252, 0.3902, 0.1385), (-0.1252, 0.3996, 0.1171), (-0.1252, 0.3996, -0.1171), (-0.1252, 0.3902, -0.1385), (-0.1443, -0.1004, 0.1451), (-0.1443, -0.08999, 0.1497), (-0.1252, -0.08999, -0.4115), (-0.1252, -0.1004, -0.4069), (-0.1252, -0.1004, 0.4069), (-0.1252, -0.08999, 0.4115), (-0.1443, -0.08999, -0.1497), (-0.1443, -0.1004, -0.1451), (-0.1436, -0.1999, -6.11e-11), (-0.1443, -0.1899, -5.841e-11), (-0.1252, -0.1899, -0.3677), (-0.1252, -0.1999, -0.3633), (-0.1382, -0.1899, 0.1899), (-0.1372, -0.1999, 0.1999), (-0.1252, -0.1999, 0.3633), (-0.1252, -0.1899, 0.3677), (-0.1372, -0.1999, -0.1999), (-0.1382, -0.1899, -0.1899), (-0.1363, -0.2998, -8.816e-11), (-0.137, -0.2901, -8.553e-11), (-0.1252, -0.2901, -0.3237), (-0.1252, -0.2998, -0.3195), (-0.1277, -0.2901, 0.2901), (-0.1267, -0.2998, 0.2998), (-0.1252, -0.2998, 0.3195), (-0.1252, -0.2901, 0.3237), (-0.1267, -0.2998, -0.2998), (-0.1277, -0.2901, -0.2901), (-0.1252, -0.4001, 0.116), (-0.1252, -0.3901, 0.1387), (-0.1252, -0.3901, -0.1387), (-0.1252, -0.4001, -0.116), (-0.129, -0.4001, -1.153e-10), (-0.1297, -0.3901, -1.126e-10), (-0.1152, 0.2899, 0.3238), (-0.1152, 0.2999, 0.3194), (-0.1177, 0.2899, -0.2899), (-0.1167, 0.2999, -0.2999), (-0.1263, 0.2999, -8.818e-11), (-0.1167, 0.2999, 0.2999), (-0.1152, 0.2999, -0.3194), (-0.127, 0.2899, -8.547e-11), (-0.1177, 0.2899, 0.2899), (-0.1152, 0.2899, -0.3238), (-0.1335, 0.2001, -6.116e-11), (-0.1343, 0.1899, -5.84e-11), (-0.1271, 0.2001, 0.2001), (-0.1282, 0.1899, 0.1899), (-0.1152, 0.2001, -0.3632), (-0.1152, 0.1899, -0.3677), (-0.1152, 0.1899, 0.3677), (-0.1152, 0.2001, 0.3632), (-0.1282, 0.1899, -0.1899), (-0.1271, 0.2001, -0.2001), (-0.1343, 0.1002, -0.1452), (-0.1343, 0.09009, -0.1496), (-0.1343, 0.09009, 0.1496), (-0.1343, 0.1002, 0.1452), (-0.1152, 0.1002, -0.407), (-0.1152, 0.09009, -0.4115), (-0.1152, 0.09009, 0.4115), (-0.1152, 0.1002, 0.407), (-0.119, 0.3996, -1.152e-10), (-0.1197, 0.3902, -1.126e-10), (-0.1152, 0.3902, 0.1385), (-0.1152, 0.3996, 0.1171), (-0.1152, 0.3996, -0.1171), (-0.1152, 0.3902, -0.1385), (-0.1343, -0.1004, 0.1451), (-0.1343, -0.08999, 0.1497), (-0.1152, -0.08999, -0.4115), (-0.1152, -0.1004, -0.4069), (-0.1152, -0.1004, 0.4069), (-0.1152, -0.08999, 0.4115), (-0.1343, -0.08999, -0.1497), (-0.1343, -0.1004, -0.1451), (-0.1336, -0.1999, -6.11e-11), (-0.1343, -0.1899, -5.841e-11), (-0.1152, -0.1899, -0.3677), (-0.1152, -0.1999, -0.3633), (-0.1282, -0.1899, 0.1899), (-0.1272, -0.1999, 0.1999), (-0.1152, -0.1999, 0.3633), (-0.1152, -0.1899, 0.3677), (-0.1272, -0.1999, -0.1999), (-0.1282, -0.1899, -0.1899), (-0.1263, -0.2998, -8.816e-11), (-0.127, -0.2901, -8.553e-11), (-0.1152, -0.2901, -0.3237), (-0.1152, -0.2998, -0.3195), (-0.1177, -0.2901, 0.2901), (-0.1167, -0.2998, 0.2998), (-0.1152, -0.2998, 0.3195), (-0.1152, -0.2901, 0.3237), (-0.1167, -0.2998, -0.2998), (-0.1177, -0.2901, -0.2901), (-0.1152, -0.4001, 0.116), (-0.1152, -0.3901, 0.1387), (-0.1152, -0.3901, -0.1387), (-0.1152, -0.4001, -0.116), (-0.119, -0.4001, -1.153e-10), (-0.1197, -0.3901, -1.126e-10)], [], [(1, 6, 21, 20), (14, 11, 1, 5), (12, 6, 1, 11), (9, 3, 6, 12), (4, 13, 10, 0), (2, 8, 13, 4), (10, 14, 5, 0), (11, 14, 10, 13, 8, 15, 9, 12), (2, 7, 15, 8), (7, 3, 9, 15), (4, 0, 18, 17), (6, 3, 22, 21), (0, 5, 19, 18), (19, 20, 27, 26), (23, 24, 31, 30), (18, 19, 26, 25), (22, 23, 30, 29), (7, 2, 24, 23), (2, 4, 17, 24), (5, 1, 20, 19), (3, 7, 23, 22), (29, 30, 38, 975, 974, 37), (16, 25, 33, 999, 998, 989, 988, 981, 980, 32), (28, 29, 37, 945, 951, 961, 960, 971, 970, 36), (31, 16, 32, 969, 968, 959, 958, 953, 948, 39), (20, 21, 28, 27), (24, 17, 16, 31), (21, 22, 29, 28), (17, 18, 25, 16), (32, 980, 984, 130, 136, 40), (36, 970, 966, 102, 108, 44), (39, 948, 946), (35, 1002, 1001), (25, 26, 34, 1009, 1008, 33), (30, 31, 39, 977, 976, 38), (26, 27, 35, 1007, 1006, 34), (27, 28, 36, 983, 982, 993, 992, 1003, 1002, 35), (52, 51, 83, 85), (102, 966, 967, 45, 77, 104), (50, 49, 84, 82), (92, 43, 75, 93), (37, 974, 973, 944, 947), (33, 1008, 1011, 996, 1004), (38, 976, 972), (34, 1006, 1010), (53, 54, 61, 60), (56, 49, 48, 63), (52, 53, 60, 59), (51, 52, 59, 58), (55, 54, 87, 80), (130, 984, 985, 41, 73, 131), (53, 52, 85, 86), (121, 120, 124, 127), (55, 56, 63, 62), (50, 51, 58, 57), (58, 59, 66, 69), (54, 55, 62, 61), (49, 50, 57, 48), (71, 68, 69, 66, 67, 64, 65, 70), (62, 63, 70, 65), (57, 58, 69, 68), (48, 57, 68, 71), (61, 62, 65, 64), (60, 61, 64, 67), (63, 48, 71, 70), (59, 60, 67, 66), (75, 105, 107, 76, 86, 85), (74, 95, 93, 75, 85, 83), (78, 123, 117, 79, 81, 80), (73, 89, 91, 74, 83, 82), (79, 133, 135, 72, 84, 81), (76, 109, 104, 77, 87, 86), (72, 137, 131, 73, 82, 84), (77, 119, 121, 78, 80, 87), (116, 47, 79, 117), (54, 53, 86, 87), (137, 72, 140, 143), (56, 55, 80, 81), (74, 91, 98, 99), (49, 56, 81, 84), (107, 106, 110, 112), (51, 50, 82, 83), (41, 88, 89, 73), (88, 90, 91, 89), (94, 92, 93, 95), (95, 74, 99, 101), (96, 97, 99, 98), (97, 100, 101, 99), (94, 95, 101, 100), (42, 94, 100, 97), (91, 90, 96, 98), (90, 42, 97, 96), (43, 978, 979, 103, 105, 75), (108, 102, 104, 109), (44, 108, 114, 111), (103, 106, 107, 105), (110, 111, 113, 112), (111, 114, 115, 113), (106, 44, 111, 110), (109, 76, 113, 115), (76, 107, 112, 113), (108, 109, 115, 114), (122, 116, 117, 123), (45, 118, 119, 77), (78, 121, 127, 126), (118, 120, 121, 119), (124, 125, 126, 127), (125, 128, 129, 126), (123, 78, 126, 129), (122, 123, 129, 128), (120, 46, 125, 124), (46, 122, 128, 125), (136, 130, 131, 137), (47, 964, 965, 132, 133, 79), (135, 134, 138, 141), (132, 134, 135, 133), (138, 139, 140, 141), (139, 142, 143, 140), (134, 40, 139, 138), (136, 137, 143, 142), (72, 135, 141, 140), (40, 136, 142, 139), (144, 162, 174, 175), (158, 160, 167, 166), (146, 147, 149, 148), (166, 167, 168, 170), (150, 152, 163, 162), (148, 149, 151, 150), (167, 145, 169, 168), (160, 146, 145, 167), (150, 151, 153, 152), (162, 163, 173, 174), (156, 158, 166, 165), (152, 153, 155, 154), (163, 164, 172, 173), (148, 150, 162, 144), (154, 155, 157, 156), (175, 174, 182, 183), (146, 148, 144, 145), (156, 157, 159, 158), (149, 147, 161, 159, 157, 155, 153, 151), (145, 144, 175, 169), (158, 159, 161, 160), (165, 166, 170, 171), (152, 154, 164, 163), (160, 161, 147, 146), (154, 156, 165, 164), (164, 165, 171, 172), (177, 183, 182, 181, 180, 179, 178, 176), (173, 172, 180, 181), (171, 170, 178, 179), (168, 169, 177, 176), (169, 175, 183, 177), (174, 173, 181, 182), (172, 171, 179, 180), (170, 168, 176, 178), (184, 202, 214, 215), (198, 200, 207, 206), (186, 187, 189, 188), (206, 207, 208, 210), (190, 192, 203, 202), (188, 189, 191, 190), (207, 185, 209, 208), (200, 186, 185, 207), (190, 191, 193, 192), (202, 203, 213, 214), (196, 198, 206, 205), (192, 193, 195, 194), (203, 204, 212, 213), (188, 190, 202, 184), (194, 195, 197, 196), (215, 214, 222, 223), (186, 188, 184, 185), (196, 197, 199, 198), (189, 187, 201, 199, 197, 195, 193, 191), (185, 184, 215, 209), (198, 199, 201, 200), (205, 206, 210, 211), (192, 194, 204, 203), (200, 201, 187, 186), (194, 196, 205, 204), (204, 205, 211, 212), (217, 223, 222, 221, 220, 219, 218, 216), (213, 212, 220, 221), (211, 210, 218, 219), (208, 209, 217, 216), (209, 215, 223, 217), (214, 213, 221, 222), (212, 211, 219, 220), (210, 208, 216, 218), (224, 242, 254, 255), (238, 240, 247, 246), (226, 227, 229, 228), (246, 247, 248, 250), (230, 232, 243, 242), (228, 229, 231, 230), (247, 225, 249, 248), (240, 226, 225, 247), (230, 231, 233, 232), (242, 243, 253, 254), (236, 238, 246, 245), (232, 233, 235, 234), (243, 244, 252, 253), (228, 230, 242, 224), (234, 235, 237, 236), (255, 254, 262, 263), (226, 228, 224, 225), (236, 237, 239, 238), (229, 227, 241, 239, 237, 235, 233, 231), (225, 224, 255, 249), (238, 239, 241, 240), (245, 246, 250, 251), (232, 234, 244, 243), (240, 241, 227, 226), (234, 236, 245, 244), (244, 245, 251, 252), (257, 263, 262, 261, 260, 259, 258, 256), (253, 252, 260, 261), (251, 250, 258, 259), (248, 249, 257, 256), (249, 255, 263, 257), (254, 253, 261, 262), (252, 251, 259, 260), (250, 248, 256, 258), (264, 282, 294, 295), (278, 280, 287, 286), (266, 267, 269, 268), (286, 287, 288, 290), (270, 272, 283, 282), (268, 269, 271, 270), (287, 265, 289, 288), (280, 266, 265, 287), (270, 271, 273, 272), (282, 283, 293, 294), (276, 278, 286, 285), (272, 273, 275, 274), (283, 284, 292, 293), (268, 270, 282, 264), (274, 275, 277, 276), (295, 294, 302, 303), (266, 268, 264, 265), (276, 277, 279, 278), (269, 267, 281, 279, 277, 275, 273, 271), (265, 264, 295, 289), (278, 279, 281, 280), (285, 286, 290, 291), (272, 274, 284, 283), (280, 281, 267, 266), (274, 276, 285, 284), (284, 285, 291, 292), (297, 303, 302, 301, 300, 299, 298, 296), (293, 292, 300, 301), (291, 290, 298, 299), (288, 289, 297, 296), (289, 295, 303, 297), (294, 293, 301, 302), (292, 291, 299, 300), (290, 288, 296, 298), (304, 322, 334, 335), (318, 320, 327, 326), (306, 307, 309, 308), (326, 327, 328, 330), (310, 312, 323, 322), (308, 309, 311, 310), (327, 305, 329, 328), (320, 306, 305, 327), (310, 311, 313, 312), (322, 323, 333, 334), (316, 318, 326, 325), (312, 313, 315, 314), (323, 324, 332, 333), (308, 310, 322, 304), (314, 315, 317, 316), (335, 334, 342, 343), (306, 308, 304, 305), (316, 317, 319, 318), (309, 307, 321, 319, 317, 315, 313, 311), (305, 304, 335, 329), (318, 319, 321, 320), (325, 326, 330, 331), (312, 314, 324, 323), (320, 321, 307, 306), (314, 316, 325, 324), (324, 325, 331, 332), (337, 343, 342, 341, 340, 339, 338, 336), (333, 332, 340, 341), (331, 330, 338, 339), (328, 329, 337, 336), (329, 335, 343, 337), (334, 333, 341, 342), (332, 331, 339, 340), (330, 328, 336, 338), (344, 362, 374, 375), (358, 360, 367, 366), (346, 347, 349, 348), (366, 367, 368, 370), (350, 352, 363, 362), (348, 349, 351, 350), (367, 345, 369, 368), (360, 346, 345, 367), (350, 351, 353, 352), (362, 363, 373, 374), (356, 358, 366, 365), (352, 353, 355, 354), (363, 364, 372, 373), (348, 350, 362, 344), (354, 355, 357, 356), (375, 374, 382, 383), (346, 348, 344, 345), (356, 357, 359, 358), (349, 347, 361, 359, 357, 355, 353, 351), (345, 344, 375, 369), (358, 359, 361, 360), (365, 366, 370, 371), (352, 354, 364, 363), (360, 361, 347, 346), (354, 356, 365, 364), (364, 365, 371, 372), (377, 383, 382, 381, 380, 379, 378, 376), (373, 372, 380, 381), (371, 370, 378, 379), (368, 369, 377, 376), (369, 375, 383, 377), (374, 373, 381, 382), (372, 371, 379, 380), (370, 368, 376, 378), (384, 402, 414, 415), (398, 400, 407, 406), (386, 387, 389, 388), (406, 407, 408, 410), (390, 392, 403, 402), (388, 389, 391, 390), (407, 385, 409, 408), (400, 386, 385, 407), (390, 391, 393, 392), (402, 403, 413, 414), (396, 398, 406, 405), (392, 393, 395, 394), (403, 404, 412, 413), (388, 390, 402, 384), (394, 395, 397, 396), (415, 414, 422, 423), (386, 388, 384, 385), (396, 397, 399, 398), (389, 387, 401, 399, 397, 395, 393, 391), (385, 384, 415, 409), (398, 399, 401, 400), (405, 406, 410, 411), (392, 394, 404, 403), (400, 401, 387, 386), (394, 396, 405, 404), (404, 405, 411, 412), (417, 423, 422, 421, 420, 419, 418, 416), (413, 412, 420, 421), (411, 410, 418, 419), (408, 409, 417, 416), (409, 415, 423, 417), (414, 413, 421, 422), (412, 411, 419, 420), (410, 408, 416, 418), (424, 442, 454, 455), (438, 440, 447, 446), (426, 427, 429, 428), (446, 447, 448, 450), (430, 432, 443, 442), (428, 429, 431, 430), (447, 425, 449, 448), (440, 426, 425, 447), (430, 431, 433, 432), (442, 443, 453, 454), (436, 438, 446, 445), (432, 433, 435, 434), (443, 444, 452, 453), (428, 430, 442, 424), (434, 435, 437, 436), (455, 454, 462, 463), (426, 428, 424, 425), (436, 437, 439, 438), (429, 427, 441, 439, 437, 435, 433, 431), (425, 424, 455, 449), (438, 439, 441, 440), (445, 446, 450, 451), (432, 434, 444, 443), (440, 441, 427, 426), (434, 436, 445, 444), (444, 445, 451, 452), (457, 463, 462, 461, 460, 459, 458, 456), (453, 452, 460, 461), (451, 450, 458, 459), (448, 449, 457, 456), (449, 455, 463, 457), (454, 453, 461, 462), (452, 451, 459, 460), (450, 448, 456, 458), (464, 482, 494, 495), (478, 480, 487, 486), (466, 467, 469, 468), (486, 487, 488, 490), (470, 472, 483, 482), (468, 469, 471, 470), (487, 465, 489, 488), (480, 466, 465, 487), (470, 471, 473, 472), (482, 483, 493, 494), (476, 478, 486, 485), (472, 473, 475, 474), (483, 484, 492, 493), (468, 470, 482, 464), (474, 475, 477, 476), (495, 494, 502, 503), (466, 468, 464, 465), (476, 477, 479, 478), (469, 467, 481, 479, 477, 475, 473, 471), (465, 464, 495, 489), (478, 479, 481, 480), (485, 486, 490, 491), (472, 474, 484, 483), (480, 481, 467, 466), (474, 476, 485, 484), (484, 485, 491, 492), (497, 503, 502, 501, 500, 499, 498, 496), (493, 492, 500, 501), (491, 490, 498, 499), (488, 489, 497, 496), (489, 495, 503, 497), (494, 493, 501, 502), (492, 491, 499, 500), (490, 488, 496, 498), (504, 522, 534, 535), (518, 520, 527, 526), (506, 507, 509, 508), (526, 527, 528, 530), (510, 512, 523, 522), (508, 509, 511, 510), (527, 505, 529, 528), (520, 506, 505, 527), (510, 511, 513, 512), (522, 523, 533, 534), (516, 518, 526, 525), (512, 513, 515, 514), (523, 524, 532, 533), (508, 510, 522, 504), (514, 515, 517, 516), (535, 534, 542, 543), (506, 508, 504, 505), (516, 517, 519, 518), (509, 507, 521, 519, 517, 515, 513, 511), (505, 504, 535, 529), (518, 519, 521, 520), (525, 526, 530, 531), (512, 514, 524, 523), (520, 521, 507, 506), (514, 516, 525, 524), (524, 525, 531, 532), (537, 543, 542, 541, 540, 539, 538, 536), (533, 532, 540, 541), (531, 530, 538, 539), (528, 529, 537, 536), (529, 535, 543, 537), (534, 533, 541, 542), (532, 531, 539, 540), (530, 528, 536, 538), (544, 562, 574, 575), (558, 560, 567, 566), (546, 547, 549, 548), (566, 567, 568, 570), (550, 552, 563, 562), (548, 549, 551, 550), (567, 545, 569, 568), (560, 546, 545, 567), (550, 551, 553, 552), (562, 563, 573, 574), (556, 558, 566, 565), (552, 553, 555, 554), (563, 564, 572, 573), (548, 550, 562, 544), (554, 555, 557, 556), (575, 574, 582, 583), (546, 548, 544, 545), (556, 557, 559, 558), (549, 547, 561, 559, 557, 555, 553, 551), (545, 544, 575, 569), (558, 559, 561, 560), (565, 566, 570, 571), (552, 554, 564, 563), (560, 561, 547, 546), (554, 556, 565, 564), (564, 565, 571, 572), (577, 583, 582, 581, 580, 579, 578, 576), (573, 572, 580, 581), (571, 570, 578, 579), (568, 569, 577, 576), (569, 575, 583, 577), (574, 573, 581, 582), (572, 571, 579, 580), (570, 568, 576, 578), (584, 602, 614, 615), (598, 600, 607, 606), (586, 587, 589, 588), (606, 607, 608, 610), (590, 592, 603, 602), (588, 589, 591, 590), (607, 585, 609, 608), (600, 586, 585, 607), (590, 591, 593, 592), (602, 603, 613, 614), (596, 598, 606, 605), (592, 593, 595, 594), (603, 604, 612, 613), (588, 590, 602, 584), (594, 595, 597, 596), (615, 614, 622, 623), (586, 588, 584, 585), (596, 597, 599, 598), (589, 587, 601, 599, 597, 595, 593, 591), (585, 584, 615, 609), (598, 599, 601, 600), (605, 606, 610, 611), (592, 594, 604, 603), (600, 601, 587, 586), (594, 596, 605, 604), (604, 605, 611, 612), (617, 623, 622, 621, 620, 619, 618, 616), (613, 612, 620, 621), (611, 610, 618, 619), (608, 609, 617, 616), (609, 615, 623, 617), (614, 613, 621, 622), (612, 611, 619, 620), (610, 608, 616, 618), (624, 642, 654, 655), (638, 640, 647, 646), (626, 627, 629, 628), (646, 647, 648, 650), (630, 632, 643, 642), (628, 629, 631, 630), (647, 625, 649, 648), (640, 626, 625, 647), (630, 631, 633, 632), (642, 643, 653, 654), (636, 638, 646, 645), (632, 633, 635, 634), (643, 644, 652, 653), (628, 630, 642, 624), (634, 635, 637, 636), (655, 654, 662, 663), (626, 628, 624, 625), (636, 637, 639, 638), (629, 627, 641, 639, 637, 635, 633, 631), (625, 624, 655, 649), (638, 639, 641, 640), (645, 646, 650, 651), (632, 634, 644, 643), (640, 641, 627, 626), (634, 636, 645, 644), (644, 645, 651, 652), (657, 663, 662, 661, 660, 659, 658, 656), (653, 652, 660, 661), (651, 650, 658, 659), (648, 649, 657, 656), (649, 655, 663, 657), (654, 653, 661, 662), (652, 651, 659, 660), (650, 648, 656, 658), (664, 682, 694, 695), (678, 680, 687, 686), (666, 667, 669, 668), (686, 687, 688, 690), (670, 672, 683, 682), (668, 669, 671, 670), (687, 665, 689, 688), (680, 666, 665, 687), (670, 671, 673, 672), (682, 683, 693, 694), (676, 678, 686, 685), (672, 673, 675, 674), (683, 684, 692, 693), (668, 670, 682, 664), (674, 675, 677, 676), (695, 694, 702, 703), (666, 668, 664, 665), (676, 677, 679, 678), (669, 667, 681, 679, 677, 675, 673, 671), (665, 664, 695, 689), (678, 679, 681, 680), (685, 686, 690, 691), (672, 674, 684, 683), (680, 681, 667, 666), (674, 676, 685, 684), (684, 685, 691, 692), (697, 703, 702, 701, 700, 699, 698, 696), (693, 692, 700, 701), (691, 690, 698, 699), (688, 689, 697, 696), (689, 695, 703, 697), (694, 693, 701, 702), (692, 691, 699, 700), (690, 688, 696, 698), (704, 722, 734, 735), (718, 720, 727, 726), (706, 707, 709, 708), (726, 727, 728, 730), (710, 712, 723, 722), (708, 709, 711, 710), (727, 705, 729, 728), (720, 706, 705, 727), (710, 711, 713, 712), (722, 723, 733, 734), (716, 718, 726, 725), (712, 713, 715, 714), (723, 724, 732, 733), (708, 710, 722, 704), (714, 715, 717, 716), (735, 734, 742, 743), (706, 708, 704, 705), (716, 717, 719, 718), (709, 707, 721, 719, 717, 715, 713, 711), (705, 704, 735, 729), (718, 719, 721, 720), (725, 726, 730, 731), (712, 714, 724, 723), (720, 721, 707, 706), (714, 716, 725, 724), (724, 725, 731, 732), (737, 743, 742, 741, 740, 739, 738, 736), (733, 732, 740, 741), (731, 730, 738, 739), (728, 729, 737, 736), (729, 735, 743, 737), (734, 733, 741, 742), (732, 731, 739, 740), (730, 728, 736, 738), (744, 762, 774, 775), (758, 760, 767, 766), (746, 747, 749, 748), (766, 767, 768, 770), (750, 752, 763, 762), (748, 749, 751, 750), (767, 745, 769, 768), (760, 746, 745, 767), (750, 751, 753, 752), (762, 763, 773, 774), (756, 758, 766, 765), (752, 753, 755, 754), (763, 764, 772, 773), (748, 750, 762, 744), (754, 755, 757, 756), (775, 774, 782, 783), (746, 748, 744, 745), (756, 757, 759, 758), (749, 747, 761, 759, 757, 755, 753, 751), (745, 744, 775, 769), (758, 759, 761, 760), (765, 766, 770, 771), (752, 754, 764, 763), (760, 761, 747, 746), (754, 756, 765, 764), (764, 765, 771, 772), (777, 783, 782, 781, 780, 779, 778, 776), (773, 772, 780, 781), (771, 770, 778, 779), (768, 769, 777, 776), (769, 775, 783, 777), (774, 773, 781, 782), (772, 771, 779, 780), (770, 768, 776, 778), (784, 802, 814, 815), (798, 800, 807, 806), (786, 787, 789, 788), (806, 807, 808, 810), (790, 792, 803, 802), (788, 789, 791, 790), (807, 785, 809, 808), (800, 786, 785, 807), (790, 791, 793, 792), (802, 803, 813, 814), (796, 798, 806, 805), (792, 793, 795, 794), (803, 804, 812, 813), (788, 790, 802, 784), (794, 795, 797, 796), (815, 814, 822, 823), (786, 788, 784, 785), (796, 797, 799, 798), (789, 787, 801, 799, 797, 795, 793, 791), (785, 784, 815, 809), (798, 799, 801, 800), (805, 806, 810, 811), (792, 794, 804, 803), (800, 801, 787, 786), (794, 796, 805, 804), (804, 805, 811, 812), (817, 823, 822, 821, 820, 819, 818, 816), (813, 812, 820, 821), (811, 810, 818, 819), (808, 809, 817, 816), (809, 815, 823, 817), (814, 813, 821, 822), (812, 811, 819, 820), (810, 808, 816, 818), (824, 842, 854, 855), (838, 840, 847, 846), (826, 827, 829, 828), (846, 847, 848, 850), (830, 832, 843, 842), (828, 829, 831, 830), (847, 825, 849, 848), (840, 826, 825, 847), (830, 831, 833, 832), (842, 843, 853, 854), (836, 838, 846, 845), (832, 833, 835, 834), (843, 844, 852, 853), (828, 830, 842, 824), (834, 835, 837, 836), (855, 854, 862, 863), (826, 828, 824, 825), (836, 837, 839, 838), (829, 827, 841, 839, 837, 835, 833, 831), (825, 824, 855, 849), (838, 839, 841, 840), (845, 846, 850, 851), (832, 834, 844, 843), (840, 841, 827, 826), (834, 836, 845, 844), (844, 845, 851, 852), (857, 863, 862, 861, 860, 859, 858, 856), (853, 852, 860, 861), (851, 850, 858, 859), (848, 849, 857, 856), (849, 855, 863, 857), (854, 853, 861, 862), (852, 851, 859, 860), (850, 848, 856, 858), (864, 882, 894, 895), (878, 880, 887, 886), (866, 867, 869, 868), (886, 887, 888, 890), (870, 872, 883, 882), (868, 869, 871, 870), (887, 865, 889, 888), (880, 866, 865, 887), (870, 871, 873, 872), (882, 883, 893, 894), (876, 878, 886, 885), (872, 873, 875, 874), (883, 884, 892, 893), (868, 870, 882, 864), (874, 875, 877, 876), (895, 894, 902, 903), (866, 868, 864, 865), (876, 877, 879, 878), (869, 867, 881, 879, 877, 875, 873, 871), (865, 864, 895, 889), (878, 879, 881, 880), (885, 886, 890, 891), (872, 874, 884, 883), (880, 881, 867, 866), (874, 876, 885, 884), (884, 885, 891, 892), (897, 903, 902, 901, 900, 899, 898, 896), (893, 892, 900, 901), (891, 890, 898, 899), (888, 889, 897, 896), (889, 895, 903, 897), (894, 893, 901, 902), (892, 891, 899, 900), (890, 888, 896, 898), (904, 922, 934, 935), (918, 920, 927, 926), (906, 907, 909, 908), (926, 927, 928, 930), (910, 912, 923, 922), (908, 909, 911, 910), (927, 905, 929, 928), (920, 906, 905, 927), (910, 911, 913, 912), (922, 923, 933, 934), (916, 918, 926, 925), (912, 913, 915, 914), (923, 924, 932, 933), (908, 910, 922, 904), (914, 915, 917, 916), (935, 934, 942, 943), (906, 908, 904, 905), (916, 917, 919, 918), (909, 907, 921, 919, 917, 915, 913, 911), (905, 904, 935, 929), (918, 919, 921, 920), (925, 926, 930, 931), (912, 914, 924, 923), (920, 921, 907, 906), (914, 916, 925, 924), (924, 925, 931, 932), (937, 943, 942, 941, 940, 939, 938, 936), (933, 932, 940, 941), (931, 930, 938, 939), (928, 929, 937, 936), (929, 935, 943, 937), (934, 933, 941, 942), (932, 931, 939, 940), (930, 928, 936, 938), (994, 986, 1054, 1062), (947, 945, 37), (951, 945, 1013, 1012), (976, 977, 1045, 1044), (1000, 997, 1065, 1068), (952, 949, 954, 956), (950, 953, 958, 963), (949, 950, 963, 954), (996, 1001, 1069, 1064), (955, 962, 47, 116, 122, 46), (960, 961, 1029, 1028), (957, 955, 46, 120, 118, 45), (974, 975, 1043, 1042), (956, 961, 951, 952), (992, 993, 1061, 1060), (962, 959, 968, 964, 47), (1005, 998, 1066, 1073), (965, 969, 32, 40, 134, 132), (999, 1004, 1072, 1067), (967, 971, 960, 957, 45), (958, 959, 1027, 1026), (973, 977, 39, 946, 944), (1003, 1000, 1068, 1071), (972, 975, 38), (1001, 1002, 1070, 1069), (985, 981, 988, 995, 41), (966, 970, 1038, 1034), (979, 983, 36, 44, 106, 103), (988, 989, 1057, 1056), (995, 987, 42, 90, 88, 41), (997, 1005, 1073, 1065), (990, 993, 982, 978, 43), (971, 967, 1035, 1039), (994, 989, 998, 1005), (1004, 996, 1064, 1072), (987, 990, 43, 92, 94, 42), (969, 965, 1033, 1037), (1005, 997, 986, 994), (964, 968, 1036, 1032), (1000, 1003, 992, 991), (950, 949, 1019, 1014), (1004, 999, 33), (970, 971, 1039, 1038), (997, 1000, 991, 986), (983, 979, 1047, 1051), (1010, 1009, 34), (1002, 1003, 1071, 1070), (1011, 1007, 35, 1001, 996), (1016, 1015, 1014, 1019), (1017, 1016, 1019, 1020), (1015, 1018, 1021, 1014), (1020, 1012, 1013, 1017), (1022, 1031, 1030, 1023), (1024, 1022, 1023, 1025), (1025, 1028, 1029, 1024), (1031, 1026, 1027, 1030), (1032, 1036, 1037, 1033), (1034, 1038, 1039, 1035), (1040, 1044, 1045, 1041), (1041, 1042, 1043, 1040), (1052, 1048, 1049, 1053), (1046, 1050, 1051, 1047), (1062, 1054, 1055, 1063), (1059, 1060, 1061, 1058), (1063, 1056, 1057, 1062), (1054, 1059, 1058, 1055), (1072, 1064, 1065, 1073), (1069, 1070, 1071, 1068), (1073, 1066, 1067, 1072), (1064, 1069, 1068, 1065), (1079, 1076, 1077, 1078), (1078, 1074, 1075, 1079), (972, 976, 1044, 1040), (954, 963, 1031, 1022), (1006, 1007, 1075, 1074), (987, 995, 1063, 1055), (977, 973, 1041, 1045), (962, 955, 1023, 1030), (991, 992, 1060, 1059), (975, 972, 1040, 1043), (956, 954, 1022, 1024), (1008, 1009, 1077, 1076), (993, 990, 1058, 1061), (973, 974, 1042, 1041), (955, 957, 1025, 1023), (944, 946, 1015, 1016), (989, 994, 1062, 1057), (961, 956, 1024, 1029), (945, 947, 1017, 1013), (995, 988, 1056, 1063), (979, 978, 1046, 1047), (957, 960, 1028, 1025), (947, 944, 1016, 1017), (1009, 1010, 1078, 1077), (986, 991, 1059, 1054), (963, 958, 1026, 1031), (946, 948, 1018, 1015), (1011, 1008, 1076, 1079), (990, 987, 1055, 1058), (980, 981, 1049, 1048), (959, 962, 1030, 1027), (1010, 1006, 1074, 1078), (1007, 1011, 1079, 1075), (982, 983, 1051, 1050), (965, 964, 1032, 1033), (998, 999, 1067, 1066), (985, 984, 1052, 1053), (967, 966, 1034, 1035), (948, 953, 1021, 1018), (981, 985, 1053, 1049), (952, 951, 1012, 1020), (984, 980, 1048, 1052), (968, 969, 1037, 1036), (949, 952, 1020, 1019), (978, 982, 1050, 1046), (953, 950, 1014, 1021)])
me_cube_004.polygons.foreach_set('material_index', [0, 0, 0, 0, 0, 0, 0, 0, 0, 0, 0, 0, 0, 0, 0, 0, 0, 0, 0, 0, 0, 0, 0, 0, 0, 0, 0, 0, 0, 1, 1, 1, 1, 0, 0, 0, 0, 0, 0, 0, 0, 1, 1, 1, 1, 0, 0, 0, 0, 0, 0, 0, 0, 0, 0, 0, 0, 0, 0, 0, 0, 0, 0, 0, 0, 0, 0, 0, 0, 0, 0, 0, 0, 0, 0, 0, 0, 0, 0, 0, 0, 0, 0, 0, 0, 0, 0, 0, 0, 0, 0, 0, 0, 0, 0, 0, 0, 0, 0, 0, 0, 0, 0, 0, 0, 0, 0, 0, 0, 0, 0, 0, 0, 0, 0, 0, 0, 0, 0, 0, 0, 0, 0, 0, 0, 0, 0, 0, 0, 0, 0, 0, 0, 0, 0, 0, 0, 0, 0, 0, 0, 0, 0, 0, 0, 0, 0, 0, 0, 0, 0, 0, 0, 0, 0, 0, 0, 0, 0, 0, 0, 0, 0, 0, 0, 0, 0, 0, 0, 0, 0, 0, 0, 0, 0, 0, 0, 0, 0, 0, 0, 0, 0, 0, 0, 0, 0, 0, 0, 0, 0, 0, 0, 0, 0, 0, 0, 0, 0, 0, 0, 0, 0, 0, 0, 0, 0, 0, 0, 0, 0, 0, 0, 0, 0, 0, 0, 0, 0, 0, 0, 0, 0, 0, 0, 0, 0, 0, 0, 0, 0, 0, 0, 0, 0, 0, 0, 0, 0, 0, 0, 0, 0, 0, 0, 0, 0, 0, 0, 0, 0, 0, 0, 0, 0, 0, 0, 0, 0, 0, 0, 0, 0, 0, 0, 0, 0, 0, 0, 0, 0, 0, 0, 0, 0, 0, 0, 0, 0, 0, 0, 0, 0, 0, 0, 0, 0, 0, 0, 0, 0, 0, 0, 0, 0, 0, 0, 0, 0, 0, 0, 0, 0, 0, 0, 0, 0, 0, 0, 0, 0, 0, 0, 0, 0, 0, 0, 0, 0, 0, 0, 0, 0, 0, 0, 0, 0, 0, 0, 0, 0, 0, 0, 0, 0, 0, 0, 0, 0, 0, 0, 0, 0, 0, 0, 0, 0, 0, 0, 0, 0, 0, 0, 0, 0, 0, 0, 0, 0, 0, 0, 0, 0, 0, 0, 0, 0, 0, 0, 0, 0, 0, 0, 0, 0, 0, 0, 0, 0, 0, 0, 0, 0, 0, 0, 0, 0, 0, 0, 0, 0, 0, 0, 0, 0, 0, 0, 0, 0, 0, 0, 0, 0, 0, 0, 0, 0, 0, 0, 0, 0, 0, 0, 0, 0, 0, 0, 0, 0, 0, 0, 0, 0, 0, 0, 0, 0, 0, 0, 0, 0, 0, 0, 0, 0, 0, 0, 0, 0, 0, 0, 0, 0, 0, 0, 0, 0, 0, 0, 0, 0, 0, 0, 0, 0, 0, 0, 0, 0, 0, 0, 0, 0, 0, 0, 0, 0, 0, 0, 0, 0, 0, 0, 0, 0, 0, 0, 0, 0, 0, 0, 0, 0, 0, 0, 0, 0, 0, 0, 0, 0, 0, 0, 0, 0, 0, 0, 0, 0, 0, 0, 0, 0, 0, 0, 0, 0, 0, 0, 0, 0, 0, 0, 0, 0, 0, 0, 0, 0, 0, 0, 0, 0, 0, 0, 0, 0, 0, 0, 0, 0, 0, 0, 0, 0, 0, 0, 0, 0, 0, 0, 0, 0, 0, 0, 0, 0, 0, 0, 0, 0, 0, 0, 0, 0, 0, 0, 0, 0, 0, 0, 0, 0, 0, 0, 0, 0, 0, 0, 0, 0, 0, 0, 0, 0, 0, 0, 0, 0, 0, 0, 0, 0, 0, 0, 0, 0, 0, 0, 0, 0, 0, 0, 0, 0, 0, 0, 0, 0, 0, 0, 0, 0, 0, 0, 0, 0, 0, 0, 0, 0, 0, 0, 0, 0, 0, 0, 0, 0, 0, 0, 0, 0, 0, 0, 0, 0, 0, 0, 0, 0, 0, 0, 0, 0, 0, 0, 0, 0, 0, 0, 0, 0, 0, 0, 0, 0, 0, 0, 0, 0, 0, 0, 0, 0, 0, 0, 0, 0, 0, 0, 0, 0, 0, 0, 0, 0, 0, 0, 0, 0, 0, 0, 0, 0, 0, 0, 0, 0, 0, 0, 0, 0, 0, 0, 0, 0, 0, 0, 0, 0, 0, 0, 0, 0, 0, 0, 0, 0, 0, 0, 0, 0, 0, 0, 0, 0, 0, 0, 0, 0, 0, 0, 0, 0, 0, 0, 0, 0, 0, 0, 0, 0, 0, 0, 0, 0, 0, 0, 0, 0, 0, 0, 0, 0, 0, 0, 0, 0, 0, 0, 0, 0, 0, 0, 0, 0, 0, 0, 0, 0, 0, 0, 0, 0, 0, 0, 0, 0, 0, 0, 0, 0, 0, 0, 0, 0, 0, 0, 0, 0, 0, 0, 0, 0, 0, 0, 0, 0, 0, 0, 0, 0, 0, 0, 0, 0, 0, 0, 0, 0, 0, 0, 0, 0, 0, 0, 0, 0, 0, 0, 0, 1, 1, 0, 0, 1, 1, 1, 1, 1, 1, 0, 1, 0, 1, 0, 1, 1, 1, 1, 1, 0, 1, 1, 1, 1, 1, 1, 1, 0, 1, 1, 1, 1, 1, 1, 1, 1, 1, 1, 1, 1, 1, 0, 1, 1, 1, 0, 1, 2, 2, 2, 2, 2, 2, 2, 2, 2, 2, 2, 2, 2, 2, 2, 2, 2, 2, 2, 2, 2, 2, 2, 2, 1, 1, 0, 1, 1, 1, 1, 1, 1, 0, 1, 1, 1, 1, 1, 1, 1, 1, 0, 1, 1, 1, 1, 1, 1, 1, 1, 0, 1, 1, 1, 0, 0, 0, 0, 0, 0, 1, 1, 1, 0, 1, 1, 1])
me_cube_004.materials.append(mat_material_001)
me_cube_004.materials.append(mat_material_002)
me_cube_004.materials.append(mat_material_003)
me_cube_004.use_remesh_preserve_volume = False
me_cube_004.use_remesh_preserve_attributes = False
me_cube_004.use_mirror_vertex_groups = False
me_cube_004.update()
me_cube_001 = bpy.data.meshes.new('Cube.001')
me_cube_001.from_pydata([(-0.8682, -1.5, 2.62), (-0.8682, -1.5, 4.62), (-0.8682, 1.5, 2.62), (-0.8682, 1.5, 4.62), (1.132, -1.5, 2.62), (1.132, -1.5, 4.62), (1.132, 1.5, 2.62), (1.132, 1.5, 4.62), (-0.8682, 0.0, 2.62), (0.1318, 1.5, 2.62), (1.132, 0.0, 2.62), (0.1318, -1.5, 2.62), (0.1318, 0.0, 2.62), (-0.8682, -0.5, 2.62), (-0.3682, 1.5, 2.62), (1.132, 0.5, 2.62), (0.6318, -1.5, 2.62), (-0.8682, 0.5, 2.62), (0.6318, 1.5, 2.62), (1.132, -0.5, 2.62), (-0.3682, -1.5, 2.62), (0.1318, -0.5, 2.62), (0.1318, 0.5, 2.62), (-0.3682, 0.0, 2.62), (0.6318, 0.0, 2.62), (0.6318, 0.5, 2.62), (-0.3682, 0.5, 2.62), (-0.3682, -0.5, 2.62), (0.6318, -0.5, 2.62), (-0.8682, -1.25, 2.62), (-0.6182, 1.5, 2.62), (1.132, 1.25, 2.62), (0.8818, -1.5, 2.62), (-0.8682, 1.25, 2.62), (0.8818, 1.5, 2.62), (1.132, -1.25, 2.62), (-0.6182, -1.5, 2.62), (0.6318, 1.25, 2.62), (0.8818, 0.5, 2.62), (-0.3682, 1.25, 2.62), (-0.6182, 0.5, 2.62), (-0.3682, -1.25, 2.62), (-0.6182, -0.5, 2.62), (0.6318, -1.25, 2.62), (0.8818, -0.5, 2.62), (-0.6182, -1.25, 2.62), (-0.6182, 1.25, 2.62), (0.8818, 1.25, 2.62), (0.8818, -1.25, 2.62), (-0.07127, -1.5, -23.41), (0.1637, -1.5, -24.26), (0.1637, -1.25, -24.26), (-0.07127, -1.25, -23.41), (1.382, 1.5, 4.62), (1.382, 1.5, 2.62), (1.382, 1.25, 2.62), (1.382, -1.5, 4.62), (1.382, -1.5, 2.62), (1.382, -1.25, 2.62), (0.1637, 1.25, -24.26), (0.1637, 1.5, -24.26), (-0.07119, 1.5, -23.4), (-0.07119, 1.25, -23.4), (-1.118, -1.25, 2.62), (-1.118, -1.5, 2.62), (-1.118, -1.5, 4.62), (-1.118, 1.5, 4.62), (-1.118, 1.5, 2.62), (-1.118, 1.25, 2.62), (-1.617, -1.25, -17.79), (-1.617, -1.5, -17.79), (-1.382, 1.5, -18.65), (-1.617, 1.5, -17.79), (-1.617, 1.25, -17.79), (-1.382, -1.5, -18.65), (-1.382, -1.25, -18.65), (-1.382, 1.25, -18.65), (-0.7037, -1.5, 0.271), (-0.4537, -1.5, 0.271), (-0.4537, -1.25, 0.271), (-0.7037, -1.25, 0.271), (-0.7892, -1.5, -2.078), (-0.5392, -1.5, -2.078), (-0.5392, -1.25, -2.078), (-0.7892, -1.25, -2.078), (0.5463, -1.25, 0.271), (0.5463, -1.5, 0.271), (0.7963, -1.5, 0.271), (0.7963, -1.25, 0.271), (0.4608, -1.25, -2.078), (0.4608, -1.5, -2.078), (0.7108, -1.5, -2.078), (0.7108, -1.25, -2.078), (-0.4537, 1.5, 0.271), (-0.7037, 1.5, 0.271), (-0.4537, 1.25, 0.271), (-0.7037, 1.25, 0.271), (-0.5392, 1.5, -2.078), (-0.7892, 1.5, -2.078), (-0.5392, 1.25, -2.078), (-0.7892, 1.25, -2.078), (0.7963, 1.5, 0.271), (0.5463, 1.5, 0.271), (0.5463, 1.25, 0.271), (0.7963, 1.25, 0.271), (0.7108, 1.5, -2.078), (0.4608, 1.5, -2.078), (0.4608, 1.25, -2.078), (0.7108, 1.25, -2.078), (-0.9246, -1.25, 1.075), (-0.9246, -1.5, 1.075), (-1.01, -1.25, -1.274), (-0.9246, 1.5, 1.075), (-0.9246, 1.25, 1.075), (-1.01, 1.25, -1.274), (-1.297, -1.5, -16.29), (-1.531, -1.5, -15.44), (-1.53, -1.25, -15.44)], [], [(29, 33, 17, 8, 13), (30, 34, 18, 9, 14), (31, 35, 19, 10, 15), (32, 36, 20, 11, 16), (48, 35, 51, 52), (7, 3, 1, 5), (27, 21, 11, 20, 41), (26, 22, 12, 23), (25, 38, 15, 10, 24), (22, 25, 24, 12), (9, 18, 37, 25, 22), (47, 31, 15, 38), (17, 40, 26, 23, 8), (46, 39, 26, 40), (14, 9, 22, 26, 39), (8, 23, 27, 42, 13), (23, 12, 21, 27), (21, 28, 43, 16, 11), (12, 24, 28, 21), (24, 10, 19, 44, 28), (46, 33, 73, 76), (13, 42, 45, 29), (42, 27, 41, 45), (33, 46, 40, 17), (33, 2, 72, 73), (37, 47, 38, 25), (14, 39, 46, 30), (34, 6, 60, 61), (36, 45, 41, 20), (28, 44, 48, 43), (44, 19, 35, 48), (4, 5, 1, 0, 36, 32), (7, 5, 56, 53), (2, 3, 7, 6, 34, 30), (2, 33, 68, 67), (52, 51, 50, 49), (4, 32, 49, 50), (35, 4, 50, 51), (32, 48, 52, 49), (54, 53, 56, 57, 58, 55), (6, 7, 53, 54), (35, 31, 55, 58), (5, 4, 57, 56), (31, 6, 54, 55), (4, 35, 58, 57), (61, 60, 59, 62), (31, 47, 62, 59), (6, 31, 59, 60), (47, 34, 61, 62), (64, 65, 66, 67, 68, 63), (33, 29, 63, 68), (1, 3, 66, 65), (29, 0, 64, 63), (3, 2, 67, 66), (0, 1, 65, 64), (69, 75, 74, 70), (72, 71, 76, 73), (2, 30, 71, 72), (29, 45, 75, 69, 117), (0, 29, 117, 116), (36, 0, 116, 115), (45, 36, 115, 74, 75), (30, 46, 76, 71), (36, 45, 80, 77), (84, 83, 82, 81), (78, 77, 81, 82), (80, 79, 83, 84), (83, 89, 90, 82), (88, 87, 91, 92), (48, 32, 87, 88), (88, 85, 86, 87), (80, 77, 78, 79), (89, 92, 91, 90), (79, 85, 89, 83), (85, 88, 92, 89), (87, 86, 90, 91), (82, 90, 86, 78), (78, 86, 85, 79), (43, 48, 32, 16), (95, 96, 100, 99), (34, 47, 37, 18), (46, 30, 94, 96), (98, 97, 99, 100), (97, 106, 107, 99), (77, 80, 109, 110), (94, 93, 97, 98), (102, 101, 105, 106), (104, 101, 102, 103), (34, 47, 104, 101), (95, 93, 94, 96), (106, 105, 108, 107), (104, 103, 107, 108), (93, 102, 106, 97), (101, 104, 108, 105), (99, 107, 103, 95), (95, 103, 102, 93), (109, 113, 114, 111), (96, 94, 112, 113), (80, 96, 113, 109), (111, 114, 100, 84), (84, 100, 96, 80), (115, 116, 70, 74), (116, 117, 69, 70)])
me_cube_001.materials.append(mat_material_004)
me_cube_001.materials.append(mat_material_005)
me_cube_001.use_remesh_preserve_volume = False
me_cube_001.use_remesh_preserve_attributes = False
me_cube_001.use_mirror_vertex_groups = False
me_cube_001.update()

# ---- objects
ob_cube_002 = bpy.data.objects.new('Cube.002', me_cube)
ob_cube_001 = bpy.data.objects.new('Cube.001', me_cube_004)
ob_cube = bpy.data.objects.new('Cube', me_cube_001)

# ---- transforms, parenting, visibility, modifiers, constraints
ob_cube_002.location = (0.4296, 0.9032, 0.4086)
ob_cube_002.rotation_euler = (0.0, -0.0, 0.6151)
ob_cube_002.scale = (0.4, 0.4, 0.4)
ob_cube_002.lineart.crease_threshold = 0.0
ob_cube_001.location = (-1.214, -1.986, 0.5558)
ob_cube_001.rotation_euler = (0.0, 0.1745, 0.7854)
ob_cube_001.scale = (1.114, 1.114, 1.114)
ob_cube_001.lineart.crease_threshold = 0.0
ob_cube.location = (0.0, 0.0, 2.899)
ob_cube.rotation_euler = (0.0, -0.3491, 0.0)
ob_cube.scale = (1.303, 1.303, 0.1303)
ob_cube.lineart.crease_threshold = 0.0

# ---- collection membership
col_collection_1.objects.link(ob_cube_002)
col_collection_1.objects.link(ob_cube_001)
col_collection_1.objects.link(ob_cube)

# ---- scene / render settings (as saved in the file)
scene.frame_start = 1; scene.frame_end = 250; scene.frame_set(62)
scene.render.engine = 'BLENDER_EEVEE_NEXT'
scene.render.resolution_percentage = 50
scene.render.dither_intensity = 0.0
scene.cycles.use_denoising = False
scene.cycles.samples = 128
scene.cycles.sampling_pattern = 'TABULATED_SOBOL'
scene.cycles.use_adaptive_sampling = False
scene.cycles.use_light_tree = False
scene.cycles.blur_glossy = 0.0
scene.cycles.sample_clamp_indirect = 0.0
scene.view_settings.view_transform = 'Standard'
bpy.context.view_layer.update()

# ---- added for rendering (the .blend has no active camera and no usable light): camera, sun
cam_auto = bpy.data.cameras.new('AutoCamera')
cam_auto.lens = 50.0
cam_auto.sensor_width = 36.0
cam_auto.clip_end = 1000.0
ob_auto_camera = bpy.data.objects.new('AutoCamera', cam_auto)
scene.collection.objects.link(ob_auto_camera)
ob_auto_camera.location = (7.98699, -9.55648, 7.7983)
ob_auto_camera.rotation_euler = (1.09748, -7.21219e-08, 0.694738)
scene.camera = ob_auto_camera
light_auto_sun = bpy.data.lights.new('AutoSun', 'SUN')
light_auto_sun.energy = 3.0
light_auto_sun.angle = 0.0523599
ob_auto_sun = bpy.data.objects.new('AutoSun', light_auto_sun)
scene.collection.objects.link(ob_auto_sun)
ob_auto_sun.rotation_euler = (0.872665, 0.174533, 0.523599)
bpy.context.view_layer.update()
